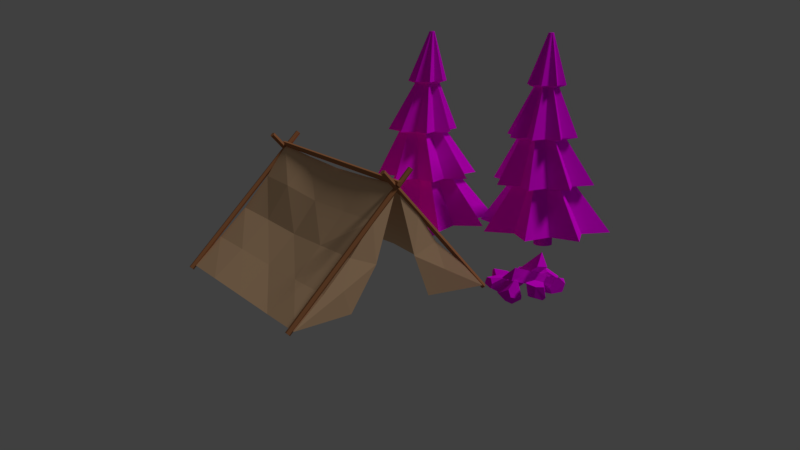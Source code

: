 # Source: tent.blend  (saved by Blender 2.79.0; exported with 4.5.12 LTS)
import bpy
from mathutils import Matrix  # noqa: F401  (used for matrix-valued properties, if any)

bpy.ops.wm.read_factory_settings(use_empty=True)
scene = bpy.context.scene
scene.name = 'Scene'

# ---- collections
col_collection_1 = bpy.data.collections.new('Collection 1'); scene.collection.children.link(col_collection_1)

# ---- images (referenced by path relative to the original .blend; pixels are not part of the script)
import os
ASSET_DIR = os.environ.get("B2B_ASSET_DIR", "")  # directory of the original .blend (textures are referenced by path, not embedded)
HERE = os.path.dirname(os.path.abspath(__file__))  # packed textures are extracted next to this script under _unpacked/

def load_image(name, relpath, width, height, colorspace="sRGB"):
    """Load a texture the original file referenced (path relative to the .blend, or extracted next to this script)."""
    p = next((c for c in (os.path.join(HERE, relpath), os.path.join(ASSET_DIR, relpath)) if relpath and os.path.exists(c)), "")
    if p:
        img = bpy.data.images.load(p, check_existing=True)
        img.name = name
    else:  # same state as the original file: an image datablock whose file is absent (Cycles renders it pink)
        img = bpy.data.images.new(name, width, height)
        img.source = "FILE"
        img.filepath = "//" + (relpath or name)
    img.colorspace_settings.name = colorspace
    return img
img_someimage_png = load_image('SomeImage.png', 'SomeImage.png', 1024, 1024, 'sRGB')
img_campfirebase_png = load_image('CampfireBase.png', 'CampfireBase.png', 1024, 1024, 'sRGB')
img_spiketree_png = load_image('SpikeTree.png', 'SpikeTree.png', 1024, 1024, 'sRGB')

# ---- materials (node trees are filled in below, after node groups)
mat_material = bpy.data.materials.new('Material')
mat_material.alpha_threshold = 0.0
mat_material.roughness = 0.5
mat_material.line_color = (0.0, 0.0, 0.0, 1.0)
mat_material_001 = bpy.data.materials.new('Material.001')
mat_material_001.alpha_threshold = 0.0
mat_material_001.roughness = 0.5
mat_envy = bpy.data.materials.new('envy')
mat_envy.alpha_threshold = 0.0
mat_envy.roughness = 0.5
mat_campfirebase = bpy.data.materials.new('CampfireBase')
mat_campfirebase.alpha_threshold = 0.0
mat_campfirebase.roughness = 0.5
mat_spiketrees = bpy.data.materials.new('SpikeTrees')
mat_spiketrees.alpha_threshold = 0.0
mat_spiketrees.roughness = 0.5

# ---- material node trees
mat_material.use_nodes = True; mat_material.node_tree.nodes.clear()
_N = mat_material.node_tree.nodes; _L = mat_material.node_tree.links
n0 = _N.new('ShaderNodeOutputMaterial'); n0.name = 'Material Output'; n0.location = (300, 300)
n1 = _N.new('ShaderNodeBsdfDiffuse'); n1.name = 'Diffuse BSDF'; n1.location = (10, 300)
n1.inputs[0].default_value = (0.8, 0.518, 0.3037, 1.0)
_L.new(n1.outputs[0], n0.inputs[0])
n0.is_active_output = True
mat_material_001.use_nodes = True; mat_material_001.node_tree.nodes.clear()
_N = mat_material_001.node_tree.nodes; _L = mat_material_001.node_tree.links
n0 = _N.new('ShaderNodeOutputMaterial'); n0.name = 'Material Output'; n0.location = (300, 300)
n1 = _N.new('ShaderNodeBsdfDiffuse'); n1.name = 'Diffuse BSDF'; n1.location = (10, 300)
n1.inputs[0].default_value = (0.4262, 0.177, 0.07463, 1.0)
_L.new(n1.outputs[0], n0.inputs[0])
n0.is_active_output = True
mat_envy.use_nodes = True; mat_envy.node_tree.nodes.clear()
_N = mat_envy.node_tree.nodes; _L = mat_envy.node_tree.links
n0 = _N.new('ShaderNodeOutputMaterial'); n0.name = 'Material Output'; n0.location = (300, 300)
n1 = _N.new('ShaderNodeBsdfDiffuse'); n1.name = 'Diffuse BSDF'; n1.location = (10, 300)
n2 = _N.new('ShaderNodeTexImage'); n2.name = 'Image Texture'; n2.location = (-180, 300)
n2.width = 140
n2.image = img_someimage_png
_L.new(n1.outputs[0], n0.inputs[0])
_L.new(n2.outputs[0], n1.inputs[0])
n0.is_active_output = True
mat_campfirebase.use_nodes = True; mat_campfirebase.node_tree.nodes.clear()
_N = mat_campfirebase.node_tree.nodes; _L = mat_campfirebase.node_tree.links
n0 = _N.new('ShaderNodeOutputMaterial'); n0.name = 'Material Output'; n0.location = (300, 300)
n1 = _N.new('ShaderNodeBsdfDiffuse'); n1.name = 'Diffuse BSDF'; n1.location = (10, 300)
n2 = _N.new('ShaderNodeTexImage'); n2.name = 'Image Texture'; n2.location = (-180, 300)
n2.width = 140
n2.image = img_campfirebase_png
_L.new(n1.outputs[0], n0.inputs[0])
_L.new(n2.outputs[0], n1.inputs[0])
n0.is_active_output = True
mat_spiketrees.use_nodes = True; mat_spiketrees.node_tree.nodes.clear()
_N = mat_spiketrees.node_tree.nodes; _L = mat_spiketrees.node_tree.links
n0 = _N.new('ShaderNodeOutputMaterial'); n0.name = 'Material Output'; n0.location = (300, 300)
n1 = _N.new('ShaderNodeBsdfDiffuse'); n1.name = 'Diffuse BSDF'; n1.location = (10, 300)
n2 = _N.new('ShaderNodeTexImage'); n2.name = 'Image Texture'; n2.location = (-180, 300)
n2.width = 140
n2.image = img_spiketree_png
_L.new(n1.outputs[0], n0.inputs[0])
_L.new(n2.outputs[0], n1.inputs[0])
n0.is_active_output = True

# ---- world
world_world = bpy.data.worlds.new('World'); scene.world = world_world
world_world.color = (0.05088, 0.05088, 0.05088)
world_world.use_sun_shadow = False
world_world.sun_shadow_jitter_overblur = 0.0
world_world.cycles.sampling_method = 'MANUAL'
world_world.light_settings.ao_factor = 0.407

# ---- cameras
cam_camera = bpy.data.cameras.new('Camera')
cam_camera.clip_end = 100.0
cam_camera.lens = 35.0
cam_camera.sensor_width = 32.0
cam_camera.sensor_height = 18.0
cam_camera.ortho_scale = 7.314
cam_camera.dof.focus_distance = 0.0

# ---- lights
light_lamp = bpy.data.lights.new('Lamp', 'SUN')
light_lamp.transmission_factor = 0.0
light_lamp.cutoff_distance = 30.0
light_lamp.angle = 0.1993
light_lamp.energy = 1.0
light_lamp.shadow_buffer_clip_start = 1.001
light_lamp.shadow_soft_size = 0.1
light_lamp.shadow_cascade_max_distance = 1000.0

# ---- meshes
me_plane = bpy.data.meshes.new('Plane')
me_plane.from_pydata([(-2.247, -2.869, 3.224e-08), (-2.247, 1.426, 0.0), (-0.9238, 1.282, 0.0), (-0.4554, 1.385, 0.946), (-2.211, 0.3519, -0.0369), (-2.239, -0.7217, -0.008451), (-2.281, -1.796, 0.03086), (-1.674, -2.866, 0.5228), (-1.066, -2.834, 1.091), (-0.5031, -2.786, 1.794), (-0.532, 1.38, 1.799), (-1.0, 1.354, 1.145), (-1.661, 1.39, 0.5928), (-1.688, -1.797, 0.5322), (-1.597, -0.7213, 0.5179), (-1.609, 0.3554, 0.5412), (-1.049, -1.798, 1.067), (-1.014, -0.7206, 1.073), (-1.047, 0.353, 1.129), (-0.5539, -1.792, 1.794), (-0.5237, -0.7217, 1.704), (-0.5171, 0.3477, 1.731), (-1.234, 1.38, 0.5331), (-1.174, -2.929, 0.02957), (-0.5758, -2.885, 0.6301), (-2.33, -2.806, -0.05645), (0.3246, -2.806, 2.69), (-2.29, -2.846, -0.09492), (0.3643, -2.846, 2.651), (-2.306, -2.911, -0.08022), (0.3491, -2.911, 2.666), (-2.355, -2.911, -0.03267), (0.3, -2.911, 2.713), (-2.37, -2.846, -0.01798), (0.2848, -2.846, 2.728), (-2.33, 1.406, -0.05645), (0.3246, 1.406, 2.69), (-2.29, 1.365, -0.09492), (0.3643, 1.365, 2.651), (-2.306, 1.3, -0.08022), (0.3491, 1.3, 2.666), (-2.355, 1.3, -0.03267), (0.3, 1.3, 2.713), (-2.37, 1.365, -0.01798), (0.2848, 1.365, 2.728), (2.247, -2.869, 3.224e-08), (0.0, -2.869, 2.431), (2.247, 1.426, 0.0), (0.0, 1.369, 2.431), (0.9238, 1.282, 0.0), (0.0, -2.873, 0.03177), (0.4085, 1.333, 0.9143), (2.211, 0.3519, -0.0369), (2.239, -0.7217, -0.008451), (2.281, -1.796, 0.03086), (1.629, -2.866, 0.5478), (1.039, -2.834, 1.131), (0.5031, -2.786, 1.794), (0.0, -1.796, 2.365), (0.0, -0.7217, 2.328), (0.0, 0.3522, 2.365), (0.532, 1.38, 1.799), (1.016, 1.354, 1.153), (1.605, 1.39, 0.5645), (1.643, -1.797, 0.5572), (1.597, -0.7213, 0.5179), (1.609, 0.3554, 0.5412), (1.021, -1.798, 1.107), (1.014, -0.7206, 1.073), (1.047, 0.353, 1.129), (0.5539, -1.792, 1.794), (0.5237, -0.7217, 1.704), (0.5171, 0.3477, 1.731), (1.168, 1.38, 0.5366), (0.0, -2.801, 1.207), (1.174, -2.929, 0.02957), (0.5777, -2.885, 0.6315), (-0.007464, -2.941, 2.392), (-0.007464, 1.436, 2.392), (-0.06281, -2.941, 2.432), (-0.06281, 1.436, 2.432), (-0.04167, -2.941, 2.498), (-0.04167, 1.436, 2.498), (0.02674, -2.941, 2.498), (0.02674, 1.436, 2.498), (0.04788, -2.941, 2.432), (0.04788, 1.436, 2.432), (2.33, -2.806, -0.05645), (-0.3246, -2.806, 2.69), (2.29, -2.846, -0.09492), (-0.3643, -2.846, 2.651), (2.306, -2.911, -0.08022), (-0.3491, -2.911, 2.666), (2.355, -2.911, -0.03267), (-0.3, -2.911, 2.713), (2.37, -2.846, -0.01798), (-0.2848, -2.846, 2.728), (2.33, 1.406, -0.05645), (-0.3246, 1.406, 2.69), (2.29, 1.365, -0.09492), (-0.3643, 1.365, 2.651), (2.306, 1.3, -0.08022), (-0.3491, 1.3, 2.666), (2.355, 1.3, -0.03267), (-0.3, 1.3, 2.713), (2.37, 1.365, -0.01798), (-0.2848, 1.365, 2.728)], [], [(60, 10, 21), (1, 22, 2), (46, 9, 74), (3, 22, 11), (15, 1, 4), (15, 11, 12), (18, 10, 11), (7, 6, 0), (13, 5, 6), (14, 4, 5), (8, 13, 7), (16, 14, 13), (17, 15, 14), (9, 16, 8), (19, 17, 16), (20, 18, 17), (46, 19, 9), (58, 20, 19), (59, 21, 20), (60, 48, 10), (15, 12, 1), (15, 18, 11), (18, 21, 10), (7, 13, 6), (13, 14, 5), (14, 15, 4), (8, 16, 13), (16, 17, 14), (17, 18, 15), (9, 19, 16), (19, 20, 17), (20, 21, 18), (46, 58, 19), (58, 59, 20), (59, 60, 21), (11, 10, 3), (3, 10, 48), (2, 22, 3), (12, 22, 1), (11, 22, 12), (74, 24, 50), (50, 24, 23), (24, 7, 23), (24, 8, 7), (23, 7, 0), (74, 8, 24), (74, 9, 8), (25, 26, 28, 27), (27, 28, 30, 29), (29, 30, 32, 31), (28, 26, 34, 32, 30), (31, 32, 34, 33), (33, 34, 26, 25), (25, 27, 29, 31, 33), (35, 36, 38, 37), (37, 38, 40, 39), (39, 40, 42, 41), (38, 36, 44, 42, 40), (41, 42, 44, 43), (43, 44, 36, 35), (35, 37, 39, 41, 43), (60, 72, 61), (47, 49, 73), (46, 74, 57), (51, 62, 73), (66, 52, 47), (66, 63, 62), (69, 62, 61), (55, 45, 54), (64, 54, 53), (65, 53, 52), (56, 55, 64), (67, 64, 65), (68, 65, 66), (57, 56, 67), (70, 67, 68), (71, 68, 69), (46, 57, 70), (58, 70, 71), (59, 71, 72), (60, 61, 48), (66, 47, 63), (66, 62, 69), (69, 61, 72), (55, 54, 64), (64, 53, 65), (65, 52, 66), (56, 64, 67), (67, 65, 68), (68, 66, 69), (57, 67, 70), (70, 68, 71), (71, 69, 72), (46, 70, 58), (58, 71, 59), (59, 72, 60), (62, 51, 61), (51, 48, 61), (49, 51, 73), (63, 47, 73), (62, 63, 73), (74, 50, 76), (50, 75, 76), (76, 75, 55), (76, 55, 56), (75, 45, 55), (74, 76, 56), (74, 56, 57), (77, 79, 80, 78), (79, 81, 82, 80), (81, 83, 84, 82), (80, 82, 84, 86, 78), (83, 85, 86, 84), (85, 77, 78, 86), (77, 85, 83, 81, 79), (87, 89, 90, 88), (89, 91, 92, 90), (91, 93, 94, 92), (90, 92, 94, 96, 88), (93, 95, 96, 94), (95, 87, 88, 96), (87, 95, 93, 91, 89), (97, 99, 100, 98), (99, 101, 102, 100), (101, 103, 104, 102), (100, 102, 104, 106, 98), (103, 105, 106, 104), (105, 97, 98, 106), (97, 105, 103, 101, 99)])
me_plane.polygons.foreach_set('material_index', [0, 0, 0, 0, 0, 0, 0, 0, 0, 0, 0, 0, 0, 0, 0, 0, 0, 0, 0, 0, 0, 0, 0, 0, 0, 0, 0, 0, 0, 0, 0, 0, 0, 0, 0, 0, 0, 0, 0, 0, 0, 0, 0, 0, 0, 0, 0, 1, 1, 1, 1, 1, 1, 1, 1, 1, 1, 1, 1, 1, 1, 0, 0, 0, 0, 0, 0, 0, 0, 0, 0, 0, 0, 0, 0, 0, 0, 0, 0, 0, 0, 0, 0, 0, 0, 0, 0, 0, 0, 0, 0, 0, 0, 0, 0, 0, 0, 0, 0, 0, 0, 0, 0, 0, 0, 0, 0, 0, 1, 1, 1, 1, 1, 1, 1, 1, 1, 1, 1, 1, 1, 1, 1, 1, 1, 1, 1, 1, 1])
me_plane.materials.append(mat_material)
me_plane.materials.append(mat_material_001)
me_plane.use_remesh_preserve_volume = False
me_plane.use_remesh_preserve_attributes = False
me_plane.use_mirror_vertex_groups = False
me_plane.update()
me_plane_002 = bpy.data.meshes.new('Plane.002')
me_plane_002.from_pydata([(-6.0, -6.0, -0.09437), (6.0, -6.0, -0.09437), (-6.0, 6.0, 0.07886), (6.0, 6.0, 0.07886), (-6.0, -6.0, -7.421), (6.0, -6.0, -7.421), (-6.0, 6.0, -7.421), (6.0, 6.0, -7.421), (-6.0, 3.944, 0.08799), (-6.0, 1.317, 0.022), (-6.0, -1.318, -0.2102), (-6.0, -3.95, -0.05015), (-3.939, -6.001, -0.185), (-1.313, -6.001, 0.1518), (1.313, -6.001, 0.1518), (3.939, -6.001, -0.185), (6.0, -3.95, -0.05015), (6.0, -1.318, -0.2102), (6.0, 1.317, 0.022), (6.0, 3.944, 0.08799), (3.945, 6.0, 0.1023), (1.314, 6.0, 0.1598), (-1.314, 6.0, 0.1598), (-3.945, 6.0, 0.1023), (-3.944, -3.953, -0.1692), (-1.313, -3.947, -0.05329), (1.313, -3.947, -0.05329), (3.944, -3.953, -0.1692), (-3.94, -1.319, -0.1453), (-1.31, -1.324, -0.09986), (1.31, -1.324, -0.09986), (3.94, -1.319, -0.1453), (-3.957, 1.324, -0.4471), (-1.324, 1.284, -0.5412), (1.324, 1.284, -0.5412), (3.957, 1.324, -0.4471), (-3.946, 3.947, -0.04848), (-1.326, 3.971, -0.4862), (1.326, 3.971, -0.4862), (3.946, 3.947, -0.04848)], [], [(39, 20, 3, 19), (4, 5, 7, 6), (1, 16, 17, 18, 19, 3, 7, 5), (2, 8, 9, 10, 11, 0, 4, 6), (3, 20, 21, 22, 23, 2, 6, 7), (0, 12, 13, 14, 15, 1, 5, 4), (15, 27, 16, 1), (27, 31, 17, 16), (31, 35, 18, 17), (35, 39, 19, 18), (0, 11, 24, 12), (12, 24, 25, 13), (13, 25, 26, 14), (14, 26, 27, 15), (11, 10, 28, 24), (24, 28, 29, 25), (25, 29, 30, 26), (26, 30, 31, 27), (10, 9, 32, 28), (28, 32, 33, 29), (29, 33, 34, 30), (30, 34, 35, 31), (9, 8, 36, 32), (32, 36, 37, 33), (33, 37, 38, 34), (34, 38, 39, 35), (8, 2, 23, 36), (36, 23, 22, 37), (37, 22, 21, 38), (38, 21, 20, 39)])
_uv = me_plane_002.uv_layers.new(name='UVMap')
_uv.uv.foreach_set('vector', [0.1752, 0.3255, 0.2033, 0.3255, 0.2034, 0.3843, 0.1753, 0.3845, 0.4855, 0.8339, 0.3738, 0.8328, 0.3743, 0.5988, 0.486, 0.5998, 0.3056, 0.8322, 0.3053, 0.7922, 0.3069, 0.7409, 0.3048, 0.6895, 0.3043, 0.6383, 0.3045, 0.5981, 0.3743, 0.5988, 0.3738, 0.8328, 0.5559, 0.6005, 0.5559, 0.6406, 0.5551, 0.6918, 0.5529, 0.7432, 0.5543, 0.7945, 0.5538, 0.8345, 0.4855, 0.8339, 0.486, 0.5998, 0.3746, 0.4525, 0.3938, 0.4522, 0.4183, 0.4514, 0.4251, 0.4505, 0.4523, 0.4518, 0.4864, 0.4536, 0.486, 0.5998, 0.3743, 0.5988, 0.4852, 0.9768, 0.4662, 0.9826, 0.4416, 0.9812, 0.4171, 0.981, 0.3927, 0.9742, 0.3735, 0.9757, 0.3738, 0.8328, 0.4855, 0.8339, 0.03875, 0.3264, 0.06681, 0.3261, 0.06708, 0.3852, 0.039, 0.3856, 0.06681, 0.3261, 0.1028, 0.3253, 0.1032, 0.3843, 0.06708, 0.3852, 0.1028, 0.3253, 0.1391, 0.3251, 0.1394, 0.3849, 0.1032, 0.3843, 0.1391, 0.3251, 0.1752, 0.3255, 0.1753, 0.3845, 0.1394, 0.3849, 0.03901, 0.03999, 0.06708, 0.04041, 0.06681, 0.09947, 0.03877, 0.09914, 0.03877, 0.09914, 0.06681, 0.09947, 0.06662, 0.1751, 0.03833, 0.1751, 0.03833, 0.1751, 0.06662, 0.1751, 0.0666, 0.2505, 0.03832, 0.2505, 0.03832, 0.2505, 0.0666, 0.2505, 0.06681, 0.3261, 0.03875, 0.3264, 0.06708, 0.04041, 0.1032, 0.04126, 0.1028, 0.1003, 0.06681, 0.09947, 0.06681, 0.09947, 0.1028, 0.1003, 0.1025, 0.1754, 0.06662, 0.1751, 0.06662, 0.1751, 0.1025, 0.1754, 0.1025, 0.2501, 0.0666, 0.2505, 0.0666, 0.2505, 0.1025, 0.2501, 0.1028, 0.3253, 0.06681, 0.3261, 0.1032, 0.04126, 0.1394, 0.04066, 0.139, 0.1004, 0.1028, 0.1003, 0.1028, 0.1003, 0.139, 0.1004, 0.1383, 0.1753, 0.1025, 0.1754, 0.1025, 0.1754, 0.1383, 0.1753, 0.1384, 0.2503, 0.1025, 0.2501, 0.1025, 0.2501, 0.1384, 0.2503, 0.1391, 0.3251, 0.1028, 0.3253, 0.1394, 0.04066, 0.1753, 0.04098, 0.1752, 0.09997, 0.139, 0.1004, 0.139, 0.1004, 0.1752, 0.09997, 0.1745, 0.1754, 0.1383, 0.1753, 0.1383, 0.1753, 0.1745, 0.1754, 0.1746, 0.2501, 0.1384, 0.2503, 0.1384, 0.2503, 0.1746, 0.2501, 0.1752, 0.3255, 0.1391, 0.3251, 0.1753, 0.04098, 0.2034, 0.04109, 0.2033, 0.09996, 0.1752, 0.09997, 0.1752, 0.09997, 0.2033, 0.09996, 0.2035, 0.1752, 0.1745, 0.1754, 0.1745, 0.1754, 0.2035, 0.1752, 0.2034, 0.2504, 0.1746, 0.2501, 0.1746, 0.2501, 0.2034, 0.2504, 0.2033, 0.3255, 0.1752, 0.3255])
me_plane_002.materials.append(mat_envy)
me_plane_002.use_remesh_preserve_volume = False
me_plane_002.use_remesh_preserve_attributes = False
me_plane_002.use_mirror_vertex_groups = False
me_plane_002.update()
me_sphere_001 = bpy.data.meshes.new('Sphere.001')
me_sphere_001.from_pydata([(-0.05158, 0.2111, -0.4637), (0.2456, 0.1448, 0.4714), (-0.09495, 0.2155, -0.4496), (-0.07988, 0.1993, -0.4569), (-0.04845, -0.2191, -0.3275), (-0.322, -0.2087, 0.1904), (0.2035, -0.1659, 0.3236), (0.2054, -0.1996, -0.2638), (-0.004407, -0.246, -0.3077), (-0.2471, -0.2609, 0.1976), (-0.05363, -0.2488, -0.293), (-0.2788, -0.2634, 0.1265), (-0.04116, 0.2563, -0.4551), (0.2965, 0.4919, 0.1895), (-0.09725, 0.2519, -0.438), (-0.1939, 0.1768, 0.401), (-0.3527, -0.1357, 0.2151), (-0.3216, 0.309, -0.05208), (-0.1985, 0.4099, 0.2059), (0.2608, 0.1287, -0.3493), (0.2983, 0.4584, 0.05761), (0.08738, 0.2883, -0.4314), (-0.004959, 0.7318, 1.222), (-0.3021, 0.6655, 0.287), (0.03841, 0.7362, 1.208), (0.02335, 0.72, 1.215), (-0.008084, 0.3016, 1.086), (0.2655, 0.312, 0.568), (-0.26, 0.3548, 0.4349), (-0.262, 0.3211, 1.022), (-0.05213, 0.2747, 1.066), (0.1906, 0.2598, 0.5609), (-0.002906, 0.2719, 1.051), (0.2223, 0.2573, 0.632), (-0.01538, 0.777, 1.214), (-0.353, 1.013, 0.569), (0.04071, 0.7727, 1.196), (0.1374, 0.6975, 0.3574), (0.2962, 0.385, 0.5434), (0.265, 0.8297, 0.8106), (0.1419, 0.9307, 0.5526), (-0.3174, 0.6494, 1.108), (-0.3548, 0.9791, 0.7009), (-0.1439, 0.8091, 1.19), (-0.404, 1.518, 0.6871), (0.5764, 1.452, 0.7277), (-0.4055, 1.523, 0.7327), (-0.4073, 1.506, 0.716), (-0.2749, 1.088, 0.7307), (0.1183, 1.098, 1.165), (0.4231, 1.141, 0.7166), (-0.1282, 1.108, 0.514), (-0.2412, 1.061, 0.6961), (0.1506, 1.046, 1.097), (-0.2442, 1.058, 0.7474), (0.07292, 1.044, 1.102), (-0.3923, 1.563, 0.6802), (0.3289, 1.799, 0.5834), (-0.3954, 1.559, 0.7388), (0.36, 1.484, 1.117), (0.1309, 1.171, 1.202), (-0.1095, 1.616, 1.082), (0.1751, 1.717, 1.054), (-0.1896, 1.436, 0.4326), (0.2056, 1.766, 0.5366), (-0.326, 1.595, 0.5676), (-0.004961, 1.672, -0.1017), (-0.3021, 2.42, 0.4632), (0.03841, 1.68, -0.08911), (0.02334, 1.685, -0.1061), (-0.008085, 2.057, -0.3363), (0.2655, 2.441, 0.01213), (-0.26, 2.513, 0.1319), (-0.262, 2.092, -0.2797), (-0.05213, 2.09, -0.3435), (0.1906, 2.48, -0.02251), (-0.002906, 2.103, -0.3359), (0.2223, 2.428, -0.07114), (-0.01538, 1.649, -0.06195), (-0.353, 1.979, 0.5394), (0.04071, 1.664, -0.05399), (0.1374, 2.346, 0.4411), (0.2962, 2.411, 0.08335), (0.265, 1.918, 0.2427), (0.1419, 2.046, 0.4884), (-0.3174, 1.812, -0.0885), (-0.3548, 1.902, 0.4274), (-0.1439, 1.645, -0.02221), (-0.1617, 1.999, -1.356), (-0.09533, 2.296, -0.4212), (-0.166, 1.956, -1.342), (-0.1499, 1.971, -1.35), (0.2686, 2.002, -1.22), (0.2582, 1.729, -0.7022), (0.2154, 2.254, -0.5691), (0.2491, 2.256, -1.156), (0.2955, 2.046, -1.2), (0.3104, 1.804, -0.695), (0.2982, 1.997, -1.186), (0.3129, 1.772, -0.7662), (-0.2068, 2.01, -1.348), (-0.4424, 2.347, -0.7032), (-0.2025, 1.953, -1.331), (-0.1274, 1.857, -0.4916), (0.1852, 1.698, -0.6776), (-0.2595, 1.729, -0.9447), (-0.3605, 1.852, -0.6867), (-0.07926, 2.312, -1.242), (-0.409, 2.349, -0.8351), (-0.2389, 2.138, -1.324), (-0.05158, 1.699, -1.498), (0.2456, 0.8324, -1.141), (-0.09495, 1.688, -1.488), (-0.07988, 1.688, -1.506), (-0.04845, 1.385, -1.823), (-0.322, 0.9262, -1.582), (0.2035, 0.8261, -1.485), (0.2054, 1.337, -1.777), (-0.004408, 1.355, -1.838), (-0.2471, 0.8964, -1.626), (-0.05363, 1.341, -1.834), (-0.2788, 0.959, -1.66), (-0.04116, 1.711, -1.454), (0.2965, 1.24, -0.9558), (-0.09725, 1.694, -1.45), (-0.1939, 0.9097, -1.143), (-0.3527, 0.9367, -1.506), (-0.3216, 1.374, -1.227), (-0.1985, 1.188, -1.022), (0.2608, 1.56, -1.521), (0.2983, 1.343, -1.045), (0.08738, 1.704, -1.415), (-0.1654, 0.6839, -1.407), (0.3192, 0.2214, -0.6865), (-0.2045, 0.6646, -1.393), (-0.1874, 0.6615, -1.408), (-0.01585, 0.2822, -1.547), (-0.1723, -0.08795, -1.121), (0.3363, 0.05131, -0.9881), (0.23, 0.3489, -1.484), (0.03696, 0.2658, -1.547), (-0.08593, -0.1061, -1.146), (-0.005588, 0.2388, -1.537), (-0.1293, -0.07972, -1.205), (-0.1664, 0.7172, -1.373), (0.2143, 0.6583, -0.7124), (-0.2145, 0.6853, -1.362), (-0.1168, 0.1342, -0.7249), (-0.2164, -0.05632, -1.058), (-0.364, 0.4401, -1.015), (-0.2248, 0.4175, -0.747), (0.1739, 0.6651, -1.362), (0.1989, 0.7058, -0.839), (-0.04979, 0.7726, -1.335), (-0.3941, 1.016, 0.865), (0.2647, 1.016, -1.055), (-0.2293, 1.538, -1.225), (0.2647, 1.538, -1.055), (-0.8881, 1.538, 0.6955), (-0.3941, 1.538, 0.865), (-0.8778, 1.923, -0.08135), (0.3691, 0.3233, -0.1618), (-0.05003, 0.02319, -0.6907), (0.4763, 0.344, -0.6836), (-1.297, 1.623, -0.6103), (-0.7707, 1.944, -0.6032)], [], [(11, 10, 8, 7, 6, 9), (3, 2, 0), (15, 18, 17, 16), (19, 21, 20), (8, 10, 4), (11, 9, 5), (17, 14, 2, 3, 4, 10, 11, 5, 16), (20, 13, 1, 6, 7, 19), (15, 16, 5, 9, 6, 1), (0, 2, 14, 12), (13, 18, 15, 1), (14, 17, 18, 13, 20, 21, 12), (4, 3, 0, 12, 21, 19, 7, 8), (33, 32, 30, 29, 28, 31), (25, 24, 22), (37, 40, 39, 38), (41, 43, 42), (30, 32, 26), (33, 31, 27), (39, 36, 24, 25, 26, 32, 33, 27, 38), (42, 35, 23, 28, 29, 41), (37, 38, 27, 31, 28, 23), (22, 24, 36, 34), (35, 40, 37, 23), (36, 39, 40, 35, 42, 43, 34), (26, 25, 22, 34, 43, 41, 29, 30), (55, 54, 52, 51, 50, 53), (47, 46, 44), (59, 62, 61, 60), (63, 65, 64), (52, 54, 48), (55, 53, 49), (61, 58, 46, 47, 48, 54, 55, 49, 60), (64, 57, 45, 50, 51, 63), (59, 60, 49, 53, 50, 45), (44, 46, 58, 56), (57, 62, 59, 45), (58, 61, 62, 57, 64, 65, 56), (48, 47, 44, 56, 65, 63, 51, 52), (77, 76, 74, 73, 72, 75), (69, 68, 66), (81, 84, 83, 82), (85, 87, 86), (74, 76, 70), (77, 75, 71), (83, 80, 68, 69, 70, 76, 77, 71, 82), (86, 79, 67, 72, 73, 85), (81, 82, 71, 75, 72, 67), (66, 68, 80, 78), (79, 84, 81, 67), (80, 83, 84, 79, 86, 87, 78), (70, 69, 66, 78, 87, 85, 73, 74), (99, 98, 96, 95, 94, 97), (91, 90, 88), (103, 106, 105, 104), (107, 109, 108), (96, 98, 92), (99, 97, 93), (105, 102, 90, 91, 92, 98, 99, 93, 104), (108, 101, 89, 94, 95, 107), (103, 104, 93, 97, 94, 89), (88, 90, 102, 100), (101, 106, 103, 89), (102, 105, 106, 101, 108, 109, 100), (92, 91, 88, 100, 109, 107, 95, 96), (121, 120, 118, 117, 116, 119), (113, 112, 110), (125, 128, 127, 126), (129, 131, 130), (118, 120, 114), (121, 119, 115), (127, 124, 112, 113, 114, 120, 121, 115, 126), (130, 123, 111, 116, 117, 129), (125, 126, 115, 119, 116, 111), (110, 112, 124, 122), (123, 128, 125, 111), (124, 127, 128, 123, 130, 131, 122), (114, 113, 110, 122, 131, 129, 117, 118), (143, 142, 140, 139, 138, 141), (135, 134, 132), (147, 150, 149, 148), (151, 153, 152), (140, 142, 136), (143, 141, 137), (149, 146, 134, 135, 136, 142, 143, 137, 148), (152, 145, 133, 138, 139, 151), (147, 148, 137, 141, 138, 133), (132, 134, 146, 144), (145, 150, 147, 133), (146, 149, 150, 145, 152, 153, 144), (136, 135, 132, 144, 153, 151, 139, 140), (154, 159, 158), (155, 156, 157), (156, 155, 154, 158), (157, 156, 158, 159), (155, 157, 159, 154), (160, 165, 164), (161, 162, 163), (162, 161, 160, 164), (163, 162, 164, 165), (161, 163, 165, 160)])
_uv = me_sphere_001.uv_layers.new(name='UVMap')
_uv.uv.foreach_set('vector', [0.6951, 0.8033, 0.6951, 0.6722, 0.7005, 0.6663, 0.7223, 0.6743, 0.7558, 0.7535, 0.7035, 0.8117, 0.7379, 0.5817, 0.7403, 0.5789, 0.7402, 0.5852, 0.8269, 0.5729, 0.7846, 0.593, 0.7704, 0.5641, 0.7891, 0.4182, 0.7372, 0.6331, 0.7428, 0.6085, 0.765, 0.6432, 0.7005, 0.6663, 0.6951, 0.6722, 0.6953, 0.6574, 0.6951, 0.8033, 0.7035, 0.8117, 0.6971, 0.8335, 0.7704, 0.5641, 0.7435, 0.5815, 0.7403, 0.5789, 0.7379, 0.5817, 0.7051, 0.4893, 0.7048, 0.477, 0.7682, 0.4025, 0.7803, 0.4052, 0.7891, 0.4182, 0.765, 0.6432, 0.774, 0.6443, 0.8041, 0.7428, 0.7558, 0.7535, 0.7223, 0.6743, 0.7372, 0.6331, 0.7718, 0.9158, 0.6996, 0.862, 0.6971, 0.8335, 0.7035, 0.8117, 0.7558, 0.7535, 0.8041, 0.7428, 0.7402, 0.5852, 0.7403, 0.5789, 0.7435, 0.5815, 0.7417, 0.5907, 0.774, 0.6443, 0.7846, 0.593, 0.8269, 0.5729, 0.8041, 0.7428, 0.7435, 0.5815, 0.7704, 0.5641, 0.7846, 0.593, 0.774, 0.6443, 0.765, 0.6432, 0.7428, 0.6085, 0.7417, 0.5907, 0.6953, 0.6574, 0.7379, 0.5817, 0.7402, 0.5852, 0.7417, 0.5907, 0.7428, 0.6085, 0.7372, 0.6331, 0.7223, 0.6743, 0.7005, 0.6663, 0.8112, 0.252, 0.8275, 0.3328, 0.8261, 0.3441, 0.815, 0.3975, 0.7541, 0.3127, 0.7991, 0.2318, 0.8701, 0.3203, 0.8703, 0.3162, 0.8722, 0.3201, 0.8404, 0.195, 0.8521, 0.209, 0.85, 0.2361, 0.8226, 0.2289, 0.9459, 0.2298, 0.9172, 0.3371, 0.8686, 0.1877, 0.8261, 0.3441, 0.8275, 0.3328, 0.8313, 0.3365, 0.8112, 0.252, 0.7991, 0.2318, 0.8153, 0.237, 0.85, 0.2361, 0.8726, 0.3116, 0.8703, 0.3162, 0.8701, 0.3203, 0.8313, 0.3365, 0.8275, 0.3328, 0.8112, 0.252, 0.8153, 0.237, 0.8226, 0.2289, 0.8686, 0.1877, 0.8614, 0.1871, 0.852, 0.166, 0.832, 0.04048, 0.9459, 0.08769, 0.9459, 0.2298, 0.8404, 0.195, 0.8226, 0.2289, 0.8153, 0.237, 0.7991, 0.2318, 0.832, 0.04048, 0.852, 0.166, 0.8722, 0.3201, 0.8703, 0.3162, 0.8726, 0.3116, 0.8805, 0.3273, 0.8614, 0.1871, 0.8521, 0.209, 0.8404, 0.195, 0.852, 0.166, 0.8726, 0.3116, 0.85, 0.2361, 0.8521, 0.209, 0.8614, 0.1871, 0.8686, 0.1877, 0.9172, 0.3371, 0.8805, 0.3273, 0.8313, 0.3365, 0.8701, 0.3203, 0.8722, 0.3201, 0.8805, 0.3273, 0.8904, 0.3674, 0.8663, 0.4421, 0.815, 0.3975, 0.8261, 0.3441, 0.8807, 0.8133, 0.8744, 0.8037, 0.8744, 0.8016, 0.8754, 0.7962, 0.8825, 0.7922, 0.8825, 0.8127, 0.8548, 0.8068, 0.8532, 0.8093, 0.8542, 0.8036, 0.9925, 0.8069, 0.9392, 0.9345, 0.8654, 0.8659, 0.8837, 0.8262, 0.8714, 0.7882, 0.8632, 0.7839, 0.8772, 0.7735, 0.8744, 0.8016, 0.8744, 0.8037, 0.8736, 0.8026, 0.8807, 0.8133, 0.8825, 0.8127, 0.882, 0.819, 0.8654, 0.8659, 0.8398, 0.8072, 0.8532, 0.8093, 0.8548, 0.8068, 0.8736, 0.8026, 0.8744, 0.8037, 0.8807, 0.8133, 0.882, 0.819, 0.8837, 0.8262, 0.8772, 0.7735, 0.8802, 0.7729, 0.8844, 0.7826, 0.8825, 0.7922, 0.8754, 0.7962, 0.8714, 0.7882, 0.9925, 0.8069, 0.8837, 0.8262, 0.882, 0.819, 0.8825, 0.8127, 0.8825, 0.7922, 0.8844, 0.7826, 0.8542, 0.8036, 0.8532, 0.8093, 0.8398, 0.8072, 0.8552, 0.7964, 0.8802, 0.7729, 0.9397, 0.503, 0.9925, 0.8069, 0.8844, 0.7826, 0.8398, 0.8072, 0.8398, 0.576, 0.9397, 0.503, 0.8802, 0.7729, 0.8772, 0.7735, 0.8632, 0.7839, 0.8552, 0.7964, 0.8736, 0.8026, 0.8548, 0.8068, 0.8542, 0.8036, 0.8552, 0.7964, 0.8632, 0.7839, 0.8714, 0.7882, 0.8754, 0.7962, 0.8744, 0.8016, 0.669, 0.4623, 0.6339, 0.4055, 0.6321, 0.3931, 0.6256, 0.3243, 0.7095, 0.3348, 0.6871, 0.4699, 0.6043, 0.4634, 0.6053, 0.467, 0.6028, 0.4666, 0.6496, 0.5463, 0.6358, 0.542, 0.633, 0.5158, 0.6628, 0.4936, 0.5586, 0.5708, 0.5726, 0.4744, 0.6235, 0.5718, 0.6321, 0.3931, 0.6339, 0.4055, 0.6298, 0.4071, 0.669, 0.4623, 0.6871, 0.4699, 0.6684, 0.4796, 0.633, 0.5158, 0.6047, 0.4735, 0.6053, 0.467, 0.6043, 0.4634, 0.6298, 0.4071, 0.6339, 0.4055, 0.669, 0.4623, 0.6684, 0.4796, 0.6628, 0.4936, 0.6235, 0.5718, 0.6304, 0.5678, 0.6427, 0.5826, 0.6836, 0.7001, 0.5723, 0.704, 0.5586, 0.5708, 0.6496, 0.5463, 0.6628, 0.4936, 0.6684, 0.4796, 0.6871, 0.4699, 0.6836, 0.7001, 0.6427, 0.5826, 0.6028, 0.4666, 0.6053, 0.467, 0.6047, 0.4735, 0.5996, 0.4691, 0.6304, 0.5678, 0.6358, 0.542, 0.6496, 0.5463, 0.6427, 0.5826, 0.6047, 0.4735, 0.633, 0.5158, 0.6358, 0.542, 0.6304, 0.5678, 0.6235, 0.5718, 0.5726, 0.4744, 0.5996, 0.4691, 0.6298, 0.4071, 0.6043, 0.4634, 0.6028, 0.4666, 0.5996, 0.4691, 0.5726, 0.4744, 0.5586, 0.3636, 0.6256, 0.3243, 0.6321, 0.3931, 0.4086, 0.1682, 0.4068, 0.1225, 0.4084, 0.115, 0.4282, 0.06487, 0.4339, 0.2028, 0.4117, 0.1741, 0.3784, 0.1293, 0.3783, 0.1321, 0.377, 0.1299, 0.4025, 0.2145, 0.3847, 0.2149, 0.3854, 0.1814, 0.4047, 0.1813, 0.4872, 0.04655, 0.5351, 0.0179, 0.5256, 0.251, 0.4084, 0.115, 0.4068, 0.1225, 0.4043, 0.1198, 0.4086, 0.1682, 0.4117, 0.1741, 0.4071, 0.1757, 0.3854, 0.1814, 0.3768, 0.1352, 0.3783, 0.1321, 0.3784, 0.1293, 0.4043, 0.1198, 0.4068, 0.1225, 0.4086, 0.1682, 0.4071, 0.1757, 0.4047, 0.1813, 0.5256, 0.251, 0.5157, 0.3002, 0.4314, 0.3062, 0.4339, 0.2028, 0.4282, 0.06487, 0.4872, 0.04655, 0.4025, 0.2145, 0.4047, 0.1813, 0.4071, 0.1757, 0.4117, 0.1741, 0.4339, 0.2028, 0.4314, 0.3062, 0.377, 0.1299, 0.3783, 0.1321, 0.3768, 0.1352, 0.3748, 0.1286, 0.3543, 0.2962, 0.3847, 0.2149, 0.4025, 0.2145, 0.4314, 0.3062, 0.3768, 0.1352, 0.3854, 0.1814, 0.3847, 0.2149, 0.3543, 0.2962, 0.3407, 0.2703, 0.356, 0.1063, 0.3748, 0.1286, 0.4043, 0.1198, 0.3784, 0.1293, 0.377, 0.1299, 0.3748, 0.1286, 0.356, 0.1063, 0.3723, 0.01329, 0.4282, 0.06487, 0.4084, 0.115, 0.3473, 0.7322, 0.4476, 0.6549, 0.4547, 0.6671, 0.4647, 0.7331, 0.4431, 0.987, 0.342, 0.7672, 0.5168, 0.7298, 0.5179, 0.7337, 0.5156, 0.734, 0.5218, 0.8123, 0.5172, 0.7899, 0.5229, 0.7753, 0.5508, 0.8045, 0.4962, 0.7387, 0.5081, 0.7404, 0.5038, 0.7836, 0.4547, 0.6671, 0.4476, 0.6549, 0.4571, 0.6478, 0.5721, 0.7996, 0.5721, 0.8352, 0.562, 0.8086, 0.5229, 0.7753, 0.517, 0.7384, 0.5179, 0.7337, 0.5168, 0.7298, 0.5532, 0.687, 0.5576, 0.6878, 0.5721, 0.7996, 0.562, 0.8086, 0.5508, 0.8045, 0.5038, 0.7836, 0.5067, 0.7913, 0.5049, 0.8141, 0.4431, 0.987, 0.4647, 0.7331, 0.4962, 0.7387, 0.5218, 0.8123, 0.5508, 0.8045, 0.562, 0.8086, 0.5721, 0.8352, 0.4431, 0.987, 0.5049, 0.8141, 0.5156, 0.734, 0.5179, 0.7337, 0.517, 0.7384, 0.5139, 0.7367, 0.5067, 0.7913, 0.5172, 0.7899, 0.5218, 0.8123, 0.5049, 0.8141, 0.517, 0.7384, 0.5229, 0.7753, 0.5172, 0.7899, 0.5067, 0.7913, 0.5038, 0.7836, 0.5081, 0.7404, 0.5139, 0.7367, 0.4571, 0.6478, 0.5168, 0.7298, 0.5156, 0.734, 0.5139, 0.7367, 0.5081, 0.7404, 0.4962, 0.7387, 0.4647, 0.7331, 0.4547, 0.6671, 0.3458, 0.4362, 0.3924, 0.3507, 0.3977, 0.3559, 0.4059, 0.397, 0.3992, 0.4537, 0.3493, 0.4532, 0.4464, 0.3985, 0.448, 0.4046, 0.4445, 0.4046, 0.4168, 0.6508, 0.4363, 0.49, 0.4516, 0.4707, 0.5395, 0.5617, 0.423, 0.4038, 0.4333, 0.4109, 0.4218, 0.4464, 0.3977, 0.3559, 0.3924, 0.3507, 0.3985, 0.3422, 0.3458, 0.4362, 0.3493, 0.4532, 0.3371, 0.468, 0.4516, 0.4707, 0.4463, 0.4119, 0.448, 0.4046, 0.4464, 0.3985, 0.5059, 0.3218, 0.5134, 0.3224, 0.5523, 0.5069, 0.5489, 0.5396, 0.5395, 0.5617, 0.4218, 0.4464, 0.4202, 0.4576, 0.4103, 0.4672, 0.3992, 0.4537, 0.4059, 0.397, 0.423, 0.4038, 0.4168, 0.6508, 0.3316, 0.504, 0.3371, 0.468, 0.3493, 0.4532, 0.3992, 0.4537, 0.4103, 0.4672, 0.4445, 0.4046, 0.448, 0.4046, 0.4463, 0.4119, 0.4417, 0.4081, 0.4202, 0.4576, 0.4363, 0.49, 0.4168, 0.6508, 0.4103, 0.4672, 0.4463, 0.4119, 0.4516, 0.4707, 0.4363, 0.49, 0.4202, 0.4576, 0.4218, 0.4464, 0.4333, 0.4109, 0.4417, 0.4081, 0.3985, 0.3422, 0.4464, 0.3985, 0.4445, 0.4046, 0.4417, 0.4081, 0.4333, 0.4109, 0.423, 0.4038, 0.4059, 0.397, 0.3977, 0.3559, 0.2689, 0.3328, 0.2689, 0.2176, 0.3239, 0.2177, 0.05521, 0.3325, 0.0002681, 0.2173, 0.05524, 0.2174, 0.05518, 0.4954, 0.05521, 0.3325, 0.2689, 0.3328, 0.2689, 0.4956, 0.01783, 0.5243, 0.07281, 0.5243, 0.07281, 0.9719, 0.01783, 0.9719, 0.05521, 0.3325, 0.05524, 0.2174, 0.2689, 0.2176, 0.2689, 0.3328, 0.2551, 0.1315, 0.2488, 0.03111, 0.3046, 0.0369, 0.07104, 0.1315, 0.0115, 0.06722, 0.06467, 0.03111, 0.07104, 0.2718, 0.07104, 0.1315, 0.2551, 0.1315, 0.2551, 0.2718, 0.1001, 0.8857, 0.1075, 0.7507, 0.3212, 0.7507, 0.3138, 0.8857, 0.07104, 0.1315, 0.06467, 0.03111, 0.2488, 0.03111, 0.2551, 0.1315])
me_sphere_001.materials.append(mat_campfirebase)
me_sphere_001.use_remesh_preserve_volume = False
me_sphere_001.use_remesh_preserve_attributes = False
me_sphere_001.use_mirror_vertex_groups = False
me_sphere_001.update()
me_cylinder_003 = bpy.data.meshes.new('Cylinder.003')
me_cylinder_003.from_pydata([(9.906e-08, 0.2146, 0.008126), (-0.0007429, 0.1491, 0.4373), (0.08211, 0.1982, 0.008126), (0.08211, 0.1982, 0.4373), (0.1517, 0.1517, 0.008126), (0.1042, 0.1057, 0.4373), (0.1982, 0.08211, 0.008126), (0.1982, 0.08211, 0.4373), (0.2146, -4.013e-08, 0.008126), (0.1476, 0.000743, 0.4373), (0.1982, -0.08211, 0.008126), (0.1982, -0.08211, 0.4373), (0.1517, -0.1517, 0.008126), (0.1517, -0.1517, 0.4373), (0.08211, -0.1982, 0.008126), (0.08211, -0.1982, 0.4373), (1.315e-07, -0.2146, 0.008126), (-0.0007429, -0.1476, 0.4373), (-0.08211, -0.1982, 0.008126), (-0.08211, -0.1982, 0.4373), (-0.1517, -0.1517, 0.008126), (-0.1057, -0.1042, 0.4373), (-0.1982, -0.08211, 0.008126), (-0.1982, -0.08211, 0.4373), (-0.2146, -2.819e-08, 0.008126), (-0.1491, 0.000743, 0.4373), (-0.1982, 0.08211, 0.008126), (-0.1982, 0.08211, 0.4373), (-0.1517, 0.1517, 0.008126), (-0.1057, 0.1057, 0.4373), (-0.08211, 0.1982, 0.008126), (-0.08211, 0.1982, 0.4373), (-0.0007429, 1.045, 0.4373), (0.5777, 1.395, 0.4373), (0.7374, 0.7389, 0.4373), (1.395, 0.5777, 0.4373), (1.043, 0.000743, 0.4373), (1.395, -0.5777, 0.4373), (0.7374, -0.7374, 0.4373), (0.5777, -1.395, 0.4373), (-0.0007428, -1.043, 0.4373), (-0.5777, -1.395, 0.4373), (-0.7389, -0.7374, 0.4373), (-1.395, -0.5777, 0.4373), (-1.045, 0.0007431, 0.4373), (-1.395, 0.5777, 0.4373), (-0.7389, 0.7389, 0.4373), (-0.5777, 1.395, 0.4373), (1.387e-07, 0.05933, 4.739), (0.0227, 0.05481, 4.739), (0.04195, 0.04195, 4.739), (0.05481, 0.0227, 4.739), (0.05933, 3.515e-08, 4.739), (0.05481, -0.0227, 4.739), (0.04195, -0.04195, 4.739), (0.0227, -0.05481, 4.739), (1.476e-07, -0.05933, 4.739), (-0.0227, -0.05481, 4.739), (-0.04195, -0.04195, 4.739), (-0.05481, -0.0227, 4.739), (-0.05933, 3.845e-08, 4.739), (-0.05481, 0.0227, 4.739), (-0.04195, 0.04195, 4.739), (-0.0227, 0.05481, 4.739), (0.4476, -1.159, 1.482), (0.3185, -0.9393, 2.522), (0.1759, -0.5068, 3.631), (0.005333, -0.4022, 3.632), (0.01196, -0.7529, 2.522), (0.005333, -0.8937, 1.481), (0.005333, 0.7028, 1.481), (0.01196, 0.3521, 2.522), (0.005333, 0.2114, 3.632), (0.1759, 0.313, 3.631), (0.3185, 0.5371, 2.522), (0.4476, 0.9745, 1.482), (-0.4359, 0.9745, 1.482), (-0.2931, 0.5371, 2.522), (-0.1637, 0.313, 3.631), (-0.1637, -0.5068, 3.631), (-0.2931, -0.9393, 2.522), (-0.4359, -1.159, 1.482), (0.2223, 0.1215, 3.632), (0.4026, 0.1903, 2.522), (0.5698, 0.469, 1.481), (-0.2116, -0.3124, 3.632), (-0.3787, -0.5911, 2.522), (-0.5591, -0.6599, 1.481), (0.416, 0.07286, 3.631), (0.7509, 0.1046, 2.522), (1.072, 0.3497, 1.482), (-0.4038, -0.2667, 3.631), (-0.7255, -0.5069, 2.522), (-1.061, -0.5338, 1.482), (0.3121, -0.09543, 3.632), (0.5645, -0.2004, 2.522), (0.8036, -0.09543, 1.481), (-0.3015, -0.09543, 3.632), (-0.5405, -0.2004, 2.522), (-0.7929, -0.09543, 1.481), (0.416, -0.2667, 3.631), (0.7509, -0.5069, 2.522), (1.072, -0.5338, 1.482), (-0.4038, 0.07289, 3.631), (-0.7255, 0.1046, 2.522), (-1.061, 0.3497, 1.482), (0.2223, -0.3124, 3.632), (0.4026, -0.5911, 2.522), (0.5698, -0.6599, 1.481), (-0.2116, 0.1215, 3.632), (-0.3787, 0.1903, 2.522), (-0.5591, 0.469, 1.481), (0.005059, -0.6195, 1.424), (0.2982, 0.6142, 1.424), (-0.2866, -0.7978, 1.424), (0.3787, 0.2825, 1.424), (-0.3686, -0.4648, 1.424), (0.7118, 0.2006, 1.424), (-0.7002, -0.3842, 1.424), (0.5335, -0.0911, 1.424), (-0.5234, -0.0911, 1.424), (0.7118, -0.3842, 1.424), (-0.7002, 0.2006, 1.424), (0.3787, -0.4648, 1.424), (-0.3686, 0.2825, 1.424), (0.2982, -0.7978, 1.424), (0.005059, 0.4373, 1.424), (-0.2866, 0.6142, 1.424), (0.2252, -0.7091, 2.467), (0.01172, -0.5812, 2.467), (0.01172, 0.1882, 2.467), (0.2252, 0.3189, 2.467), (-0.2006, 0.319, 2.467), (-0.2006, -0.7091, 2.467), (0.2838, 0.07553, 2.467), (-0.2603, -0.4686, 2.467), (0.5263, 0.01784, 2.467), (-0.5017, -0.408, 2.467), (0.3964, -0.1965, 2.467), (-0.373, -0.1965, 2.467), (0.5263, -0.408, 2.467), (-0.5017, 0.01785, 2.467), (0.2838, -0.4686, 2.467), (-0.2603, 0.07553, 2.467), (0.1165, -0.3668, 3.579), (0.005509, -0.2971, 3.579), (0.005509, 0.1007, 3.579), (0.1165, 0.1648, 3.579), (-0.1037, 0.1648, 3.579), (-0.1037, -0.3668, 3.579), (0.1462, 0.04245, 3.579), (-0.1352, -0.2389, 3.579), (0.2722, 0.009085, 3.579), (-0.2594, -0.2111, 3.579), (0.2044, -0.09822, 3.579), (-0.1934, -0.09822, 3.579), (0.2722, -0.2111, 3.579), (-0.2594, 0.009141, 3.579), (0.1462, -0.2389, 3.579), (-0.1352, 0.04245, 3.579)], [], [(0, 1, 3, 2), (2, 3, 5, 4), (4, 5, 7, 6), (6, 7, 9, 8), (8, 9, 11, 10), (10, 11, 13, 12), (12, 13, 15, 14), (14, 15, 17, 16), (16, 17, 19, 18), (18, 19, 21, 20), (20, 21, 23, 22), (22, 23, 25, 24), (24, 25, 27, 26), (26, 27, 29, 28), (9, 7, 35, 36), (28, 29, 31, 30), (30, 31, 1, 0), (0, 2, 4, 6, 8, 10, 12, 14, 16, 18, 20, 22, 24, 26, 28, 30), (67, 66, 55, 56), (19, 17, 40, 41), (29, 27, 45, 46), (5, 3, 33, 34), (15, 13, 38, 39), (25, 23, 43, 44), (11, 9, 36, 37), (21, 19, 41, 42), (31, 29, 46, 47), (7, 5, 34, 35), (17, 15, 39, 40), (3, 1, 32, 33), (27, 25, 44, 45), (13, 11, 37, 38), (23, 21, 42, 43), (1, 31, 47, 32), (49, 48, 63, 62, 61, 60, 59, 58, 57, 56, 55, 54, 53, 52, 51, 50), (73, 72, 48, 49), (72, 78, 63, 48), (79, 67, 56, 57), (82, 73, 49, 50), (85, 79, 57, 58), (88, 82, 50, 51), (91, 85, 58, 59), (94, 88, 51, 52), (97, 91, 59, 60), (100, 94, 52, 53), (103, 97, 60, 61), (106, 100, 53, 54), (109, 103, 61, 62), (66, 106, 54, 55), (78, 109, 62, 63), (127, 124, 111, 76), (132, 143, 110, 77), (148, 159, 109, 78), (125, 123, 108, 64), (128, 142, 107, 65), (144, 158, 106, 66), (124, 122, 105, 111), (143, 141, 104, 110), (159, 157, 103, 109), (123, 121, 102, 108), (142, 140, 101, 107), (158, 156, 100, 106), (122, 120, 99, 105), (141, 139, 98, 104), (157, 155, 97, 103), (121, 119, 96, 102), (140, 138, 95, 101), (156, 154, 94, 100), (120, 118, 93, 99), (139, 137, 92, 98), (155, 153, 91, 97), (119, 117, 90, 96), (138, 136, 89, 95), (154, 152, 88, 94), (118, 116, 87, 93), (137, 135, 86, 92), (153, 151, 85, 91), (117, 115, 84, 90), (136, 134, 83, 89), (152, 150, 82, 88), (116, 114, 81, 87), (135, 133, 80, 86), (151, 149, 79, 85), (115, 113, 75, 84), (134, 131, 74, 83), (150, 147, 73, 82), (114, 112, 69, 81), (133, 129, 68, 80), (149, 145, 67, 79), (126, 127, 76, 70), (130, 132, 77, 71), (146, 148, 78, 72), (113, 126, 70, 75), (131, 130, 71, 74), (147, 146, 72, 73), (112, 125, 64, 69), (129, 128, 65, 68), (145, 144, 66, 67), (40, 39, 125, 112), (33, 32, 126, 113), (32, 47, 127, 126), (41, 40, 112, 114), (34, 33, 113, 115), (42, 41, 114, 116), (35, 34, 115, 117), (43, 42, 116, 118), (36, 35, 117, 119), (44, 43, 118, 120), (37, 36, 119, 121), (45, 44, 120, 122), (38, 37, 121, 123), (46, 45, 122, 124), (39, 38, 123, 125), (47, 46, 124, 127), (69, 64, 128, 129), (75, 70, 130, 131), (70, 76, 132, 130), (81, 69, 129, 133), (84, 75, 131, 134), (87, 81, 133, 135), (90, 84, 134, 136), (93, 87, 135, 137), (96, 90, 136, 138), (99, 93, 137, 139), (102, 96, 138, 140), (105, 99, 139, 141), (108, 102, 140, 142), (111, 105, 141, 143), (64, 108, 142, 128), (76, 111, 143, 132), (68, 65, 144, 145), (74, 71, 146, 147), (71, 77, 148, 146), (80, 68, 145, 149), (83, 74, 147, 150), (86, 80, 149, 151), (89, 83, 150, 152), (92, 86, 151, 153), (95, 89, 152, 154), (98, 92, 153, 155), (101, 95, 154, 156), (104, 98, 155, 157), (107, 101, 156, 158), (110, 104, 157, 159), (65, 107, 158, 144), (77, 110, 159, 148)])
_uv = me_cylinder_003.uv_layers.new(name='UVMap')
_uv.uv.foreach_set('vector', [0.1023, 0.8766, 0.1077, 0.955, 0.09935, 0.9561, 0.09509, 0.8784, 0.09509, 0.8784, 0.09935, 0.9561, 0.09119, 0.959, 0.08786, 0.8801, 0.08786, 0.8801, 0.09119, 0.959, 0.08275, 0.9591, 0.08058, 0.881, 0.08058, 0.881, 0.08275, 0.9591, 0.07446, 0.961, 0.07331, 0.8819, 0.07331, 0.8819, 0.07446, 0.961, 0.06603, 0.9601, 0.06603, 0.8819, 0.06603, 0.8819, 0.06603, 0.9601, 0.05874, 0.9601, 0.05874, 0.8819, 0.05874, 0.8819, 0.05874, 0.9601, 0.05146, 0.9601, 0.05146, 0.8819, 0.05146, 0.8819, 0.05146, 0.9601, 0.04302, 0.961, 0.04417, 0.8819, 0.04417, 0.8819, 0.04302, 0.961, 0.03473, 0.9591, 0.0369, 0.881, 0.0369, 0.881, 0.03473, 0.9591, 0.02629, 0.959, 0.02962, 0.8801, 0.02962, 0.8801, 0.02629, 0.959, 0.01813, 0.9561, 0.02239, 0.8784, 0.02239, 0.8784, 0.01813, 0.9561, 0.009762, 0.955, 0.01515, 0.8766, 0.01515, 0.8766, 0.009762, 0.955, 0.00169, 0.9512, 0.007968, 0.8741, 0.007968, 0.8741, 0.00169, 0.9512, -0.006564, 0.9491, 0.0007863, 0.8715, 0.7023, 0.4654, 0.7072, 0.4717, 0.7369, 0.6219, 0.7023, 0.5778, 0.1167, 0.8715, 0.124, 0.9491, 0.1158, 0.9512, 0.1095, 0.8741, 0.1095, 0.8741, 0.1158, 0.9512, 0.1077, 0.955, 0.1023, 0.8766, 0.008199, 0.6622, 0.01493, 0.6563, 0.02222, 0.6563, 0.02895, 0.6622, 0.0341, 0.673, 0.03688, 0.6871, 0.03688, 0.7023, 0.0341, 0.7164, 0.02895, 0.7272, 0.02222, 0.7331, 0.01493, 0.7331, 0.008199, 0.7272, 0.003048, 0.7164, 0.0002601, 0.7023, 0.0002601, 0.6871, 0.003048, 0.673, 0.8965, 0.296, 0.8893, 0.2629, 0.9875, 0.231, 0.988, 0.2351, 0.6904, 0.4366, 0.6934, 0.4468, 0.6398, 0.4468, 0.6187, 0.3744, 0.7086, 0.4336, 0.7072, 0.422, 0.7369, 0.2719, 0.7465, 0.3542, 0.7086, 0.4599, 0.7141, 0.4572, 0.7858, 0.5194, 0.7465, 0.5394, 0.6904, 0.4572, 0.6932, 0.4659, 0.6581, 0.5394, 0.6187, 0.5194, 0.7023, 0.4282, 0.6973, 0.422, 0.6676, 0.2719, 0.7023, 0.3158, 0.6973, 0.4717, 0.7023, 0.4654, 0.7023, 0.5778, 0.6676, 0.6219, 0.696, 0.4336, 0.6904, 0.4366, 0.6187, 0.3744, 0.6581, 0.3542, 0.7141, 0.4366, 0.7086, 0.4336, 0.7465, 0.3542, 0.7858, 0.3744, 0.7072, 0.4717, 0.7086, 0.4599, 0.7465, 0.5394, 0.7369, 0.6219, 0.6934, 0.4468, 0.6904, 0.4572, 0.6187, 0.5194, 0.6398, 0.4468, 0.7141, 0.4572, 0.7112, 0.4468, 0.7648, 0.4468, 0.7858, 0.5194, 0.7072, 0.422, 0.7023, 0.4282, 0.7023, 0.3158, 0.7369, 0.2719, 0.6932, 0.4659, 0.6973, 0.4717, 0.6676, 0.6219, 0.6581, 0.5394, 0.6973, 0.422, 0.696, 0.4336, 0.6581, 0.3542, 0.6676, 0.2719, 0.7112, 0.4468, 0.7141, 0.4366, 0.7858, 0.3744, 0.7648, 0.4468, 0.009616, 0.7502, 0.008192, 0.7532, 0.006331, 0.7548, 0.004316, 0.7548, 0.002455, 0.7532, 0.001031, 0.7502, 0.0002601, 0.7463, 0.0002601, 0.7421, 0.001031, 0.7382, 0.002455, 0.7352, 0.004316, 0.7336, 0.006331, 0.7336, 0.008192, 0.7352, 0.009616, 0.7382, 0.01039, 0.7421, 0.01039, 0.7463, 0.9194, 0.06335, 0.9344, 0.04499, 0.9926, 0.205, 0.9911, 0.2077, 0.9344, 0.04499, 0.9467, 0.01981, 0.9943, 0.2026, 0.9926, 0.205, 0.8997, 0.3315, 0.8965, 0.296, 0.988, 0.2351, 0.9887, 0.2391, 0.9113, 0.09514, 0.9194, 0.06335, 0.9911, 0.2077, 0.9898, 0.211, 0.9113, 0.3585, 0.8997, 0.3315, 0.9887, 0.2391, 0.9898, 0.2426, 0.8997, 0.1221, 0.9113, 0.09514, 0.9898, 0.211, 0.9887, 0.2146, 0.9194, 0.3903, 0.9113, 0.3585, 0.9898, 0.2426, 0.9911, 0.246, 0.8965, 0.1577, 0.8997, 0.1221, 0.9887, 0.2146, 0.988, 0.2185, 0.9344, 0.4086, 0.9194, 0.3903, 0.9911, 0.246, 0.9926, 0.2487, 0.8893, 0.1908, 0.8965, 0.1577, 0.988, 0.2185, 0.9875, 0.2226, 0.9467, 0.4338, 0.9344, 0.4086, 0.9926, 0.2487, 0.9943, 0.2511, 0.8914, 0.2268, 0.8893, 0.1908, 0.9875, 0.2226, 0.9874, 0.2268, 0.9635, 0.4419, 0.9467, 0.4338, 0.9943, 0.2511, 0.9961, 0.2527, 0.8893, 0.2629, 0.8914, 0.2268, 0.9874, 0.2268, 0.9875, 0.231, 0.9467, 0.01981, 0.9635, 0.01175, 0.9961, 0.2009, 0.9943, 0.2026, 0.7324, 0.7338, 0.7471, 0.7878, 0.7231, 0.7874, 0.7008, 0.7057, 0.8866, 0.8036, 0.8966, 0.8437, 0.8812, 0.8429, 0.8667, 0.7853, 0.6444, 0.6632, 0.6342, 0.6728, 0.6348, 0.6511, 0.6505, 0.6362, 0.8564, 0.8426, 0.8412, 0.7888, 0.8652, 0.7888, 0.8882, 0.87, 0.978, 0.8853, 0.9673, 0.8457, 0.9827, 0.8457, 0.9981, 0.9025, 0.6231, 0.7642, 0.633, 0.7531, 0.633, 0.7748, 0.6177, 0.792, 0.7471, 0.7898, 0.7324, 0.8438, 0.7008, 0.8719, 0.7231, 0.7902, 0.8966, 0.8477, 0.8866, 0.8878, 0.8667, 0.9062, 0.8812, 0.8486, 0.6318, 0.6728, 0.6216, 0.6632, 0.6154, 0.6362, 0.6311, 0.6511, 0.8412, 0.7888, 0.8564, 0.7351, 0.8882, 0.7076, 0.8652, 0.7888, 0.9673, 0.8457, 0.978, 0.8062, 0.9981, 0.789, 0.9827, 0.8457, 0.633, 0.7531, 0.6429, 0.7642, 0.6482, 0.792, 0.633, 0.7748, 0.7324, 0.8438, 0.7612, 0.859, 0.7443, 0.8948, 0.7008, 0.8719, 0.8866, 0.8878, 0.9075, 0.8991, 0.8968, 0.9224, 0.8667, 0.9062, 0.6216, 0.6632, 0.6188, 0.6858, 0.6111, 0.6711, 0.6154, 0.6362, 0.8564, 0.7351, 0.8275, 0.7193, 0.8445, 0.6838, 0.8882, 0.7076, 0.978, 0.8062, 0.9571, 0.7937, 0.9681, 0.7711, 0.9981, 0.789, 0.6429, 0.7642, 0.6463, 0.7417, 0.6536, 0.7573, 0.6482, 0.792, 0.7612, 0.859, 0.7689, 0.9192, 0.756, 0.9858, 0.7443, 0.8948, 0.9075, 0.8991, 0.9138, 0.9426, 0.9058, 0.9849, 0.8968, 0.9224, 0.6188, 0.6858, 0.6082, 0.6939, 0.5948, 0.6835, 0.6111, 0.6711, 0.8275, 0.7193, 0.8202, 0.6589, 0.8335, 0.5925, 0.8445, 0.6838, 0.9571, 0.7937, 0.9515, 0.7499, 0.96, 0.7081, 0.9681, 0.7711, 0.6463, 0.7417, 0.6571, 0.7353, 0.6702, 0.7474, 0.6536, 0.7573, 0.7689, 0.9192, 0.7944, 0.8874, 0.7945, 0.9377, 0.756, 0.9858, 0.9138, 0.9426, 0.9324, 0.9198, 0.9326, 0.952, 0.9058, 0.9849, 0.6082, 0.6939, 0.6138, 0.7141, 0.6034, 0.7147, 0.5948, 0.6835, 0.8202, 0.6589, 0.7944, 0.6903, 0.7945, 0.6399, 0.8335, 0.5925, 0.9515, 0.7499, 0.9324, 0.7717, 0.9326, 0.7394, 0.96, 0.7081, 0.6571, 0.7353, 0.6522, 0.7141, 0.6625, 0.7147, 0.6702, 0.7474, 0.7944, 0.8874, 0.8202, 0.9187, 0.8335, 0.9851, 0.7945, 0.9377, 0.9324, 0.9198, 0.9515, 0.9416, 0.96, 0.9834, 0.9326, 0.952, 0.6138, 0.7141, 0.6088, 0.7353, 0.5958, 0.7474, 0.6034, 0.7147, 0.7944, 0.6903, 0.7689, 0.6584, 0.756, 0.5918, 0.7945, 0.6399, 0.9324, 0.7717, 0.9138, 0.7489, 0.9058, 0.7066, 0.9326, 0.7394, 0.6522, 0.7141, 0.6577, 0.6939, 0.6711, 0.6835, 0.6625, 0.7147, 0.8202, 0.9187, 0.8275, 0.8583, 0.8445, 0.8938, 0.8335, 0.9851, 0.9515, 0.9416, 0.9571, 0.8977, 0.9681, 0.9204, 0.96, 0.9834, 0.6088, 0.7353, 0.6196, 0.7417, 0.6124, 0.7573, 0.5958, 0.7474, 0.7612, 0.7186, 0.7324, 0.7338, 0.7008, 0.7057, 0.7443, 0.6828, 0.9075, 0.7924, 0.8866, 0.8036, 0.8667, 0.7853, 0.8968, 0.7691, 0.6472, 0.6858, 0.6444, 0.6632, 0.6505, 0.6362, 0.6548, 0.6711, 0.7689, 0.6584, 0.7612, 0.7186, 0.7443, 0.6828, 0.756, 0.5918, 0.9138, 0.7489, 0.9075, 0.7924, 0.8968, 0.7691, 0.9058, 0.7066, 0.6577, 0.6939, 0.6472, 0.6858, 0.6548, 0.6711, 0.6711, 0.6835, 0.8275, 0.8583, 0.8564, 0.8426, 0.8882, 0.87, 0.8445, 0.8938, 0.9571, 0.8977, 0.978, 0.8853, 0.9981, 0.9025, 0.9681, 0.9204, 0.6196, 0.7417, 0.6231, 0.7642, 0.6177, 0.792, 0.6124, 0.7573, 0.3045, 0.4702, 0.2782, 0.4118, 0.3472, 0.3733, 0.3606, 0.4029, 0.3795, 0.04143, 0.4168, 0.05949, 0.4175, 0.1949, 0.3985, 0.1857, 0.4168, 0.05949, 0.4539, 0.03996, 0.4362, 0.185, 0.4175, 0.1949, 0.3152, 0.5473, 0.3045, 0.4702, 0.3606, 0.4029, 0.366, 0.4419, 0.352, 0.09706, 0.3795, 0.04143, 0.3985, 0.1857, 0.3846, 0.2139, 0.352, 0.5705, 0.3152, 0.5473, 0.366, 0.4419, 0.3846, 0.4537, 0.3152, 0.1203, 0.352, 0.09706, 0.3846, 0.2139, 0.366, 0.2257, 0.3795, 0.6261, 0.352, 0.5705, 0.3846, 0.4537, 0.3985, 0.4818, 0.3045, 0.1973, 0.3152, 0.1203, 0.366, 0.2257, 0.3606, 0.2646, 0.4168, 0.6081, 0.3795, 0.6261, 0.3985, 0.4818, 0.4175, 0.4727, 0.2782, 0.2557, 0.3045, 0.1973, 0.3606, 0.2646, 0.3472, 0.2942, 0.4539, 0.6276, 0.4168, 0.6081, 0.4175, 0.4727, 0.4362, 0.4826, 0.2872, 0.3338, 0.2782, 0.2557, 0.3472, 0.2942, 0.3518, 0.3338, 0.482, 0.5731, 0.4539, 0.6276, 0.4362, 0.4826, 0.4504, 0.455, 0.2782, 0.4118, 0.2872, 0.3338, 0.3518, 0.3338, 0.3472, 0.3733, 0.4539, 0.03996, 0.482, 0.09447, 0.4504, 0.2126, 0.4362, 0.185, 0.6184, 0.06562, 0.6544, 0.008875, 0.6772, 0.2188, 0.6598, 0.2462, 0.8773, 0.2334, 0.8786, 0.3276, 0.7854, 0.3725, 0.7847, 0.327, 0.8786, 0.3276, 0.897, 0.4134, 0.7942, 0.4137, 0.7854, 0.3725, 0.5748, 0.08902, 0.6184, 0.06562, 0.6598, 0.2462, 0.6388, 0.2575, 0.8429, 0.1728, 0.8773, 0.2334, 0.7847, 0.327, 0.7682, 0.2979, 0.5541, 0.1728, 0.5748, 0.08902, 0.6388, 0.2575, 0.6288, 0.2979, 0.8222, 0.08902, 0.8429, 0.1728, 0.7682, 0.2979, 0.7582, 0.2575, 0.5197, 0.2334, 0.5541, 0.1728, 0.6288, 0.2979, 0.6123, 0.327, 0.7787, 0.06562, 0.8222, 0.08902, 0.7582, 0.2575, 0.7372, 0.2462, 0.5184, 0.3276, 0.5197, 0.2334, 0.6123, 0.327, 0.6116, 0.3725, 0.7427, 0.008875, 0.7787, 0.06562, 0.7372, 0.2462, 0.7198, 0.2188, 0.5, 0.4134, 0.5184, 0.3276, 0.6116, 0.3725, 0.6028, 0.4137, 0.6985, 0.02734, 0.7427, 0.008875, 0.7198, 0.2188, 0.6985, 0.2277, 0.5183, 0.4994, 0.5, 0.4134, 0.6028, 0.4137, 0.6116, 0.4551, 0.6544, 0.008875, 0.6985, 0.02734, 0.6985, 0.2277, 0.6772, 0.2188, 0.897, 0.4134, 0.8788, 0.4994, 0.7855, 0.4551, 0.7942, 0.4137, 0.4044, 0.68, 0.4308, 0.6449, 0.4504, 0.8494, 0.4409, 0.8621, 0.5919, 0.7862, 0.5984, 0.85, 0.5109, 0.9233, 0.5085, 0.9003, 0.5984, 0.85, 0.6146, 0.9055, 0.5167, 0.9432, 0.5109, 0.9233, 0.3741, 0.6946, 0.4044, 0.68, 0.4409, 0.8621, 0.43, 0.8673, 0.5667, 0.7483, 0.5919, 0.7862, 0.5085, 0.9003, 0.4995, 0.8867, 0.3563, 0.7483, 0.3741, 0.6946, 0.43, 0.8673, 0.4235, 0.8867, 0.5489, 0.6946, 0.5667, 0.7483, 0.4995, 0.8867, 0.493, 0.8673, 0.3311, 0.7862, 0.3563, 0.7483, 0.4235, 0.8867, 0.4145, 0.9003, 0.5185, 0.68, 0.5489, 0.6946, 0.493, 0.8673, 0.4821, 0.8621, 0.3246, 0.85, 0.3311, 0.7862, 0.4145, 0.9003, 0.4121, 0.9233, 0.4922, 0.6449, 0.5185, 0.68, 0.4821, 0.8621, 0.4726, 0.8494, 0.3084, 0.9055, 0.3246, 0.85, 0.4121, 0.9233, 0.4063, 0.9432, 0.4615, 0.656, 0.4922, 0.6449, 0.4726, 0.8494, 0.4615, 0.8534, 0.3141, 0.9694, 0.3084, 0.9055, 0.4063, 0.9432, 0.4084, 0.9661, 0.4308, 0.6449, 0.4615, 0.656, 0.4615, 0.8534, 0.4504, 0.8494, 0.6146, 0.9055, 0.6089, 0.9694, 0.5146, 0.9661, 0.5167, 0.9432])
me_cylinder_003.materials.append(mat_spiketrees)
me_cylinder_003.use_remesh_preserve_volume = False
me_cylinder_003.use_remesh_preserve_attributes = False
me_cylinder_003.use_mirror_vertex_groups = False
me_cylinder_003.update()
me_cylinder_004 = bpy.data.meshes.new('Cylinder.004')
me_cylinder_004.from_pydata([(9.906e-08, 0.2146, 0.008126), (-0.0007429, 0.1491, 0.4373), (0.08211, 0.1982, 0.008126), (0.08211, 0.1982, 0.4373), (0.1517, 0.1517, 0.008126), (0.1042, 0.1057, 0.4373), (0.1982, 0.08211, 0.008126), (0.1982, 0.08211, 0.4373), (0.2146, -4.013e-08, 0.008126), (0.1476, 0.000743, 0.4373), (0.1982, -0.08211, 0.008126), (0.1982, -0.08211, 0.4373), (0.1517, -0.1517, 0.008126), (0.1517, -0.1517, 0.4373), (0.08211, -0.1982, 0.008126), (0.08211, -0.1982, 0.4373), (1.315e-07, -0.2146, 0.008126), (-0.0007429, -0.1476, 0.4373), (-0.08211, -0.1982, 0.008126), (-0.08211, -0.1982, 0.4373), (-0.1517, -0.1517, 0.008126), (-0.1057, -0.1042, 0.4373), (-0.1982, -0.08211, 0.008126), (-0.1982, -0.08211, 0.4373), (-0.2146, -2.819e-08, 0.008126), (-0.1491, 0.000743, 0.4373), (-0.1982, 0.08211, 0.008126), (-0.1982, 0.08211, 0.4373), (-0.1517, 0.1517, 0.008126), (-0.1057, 0.1057, 0.4373), (-0.08211, 0.1982, 0.008126), (-0.08211, 0.1982, 0.4373), (-0.0007429, 1.045, 0.4373), (0.5777, 1.395, 0.4373), (0.7374, 0.7389, 0.4373), (1.395, 0.5777, 0.4373), (1.043, 0.000743, 0.4373), (1.395, -0.5777, 0.4373), (0.7374, -0.7374, 0.4373), (0.5777, -1.395, 0.4373), (-0.0007428, -1.043, 0.4373), (-0.5777, -1.395, 0.4373), (-0.7389, -0.7374, 0.4373), (-1.395, -0.5777, 0.4373), (-1.045, 0.0007431, 0.4373), (-1.395, 0.5777, 0.4373), (-0.7389, 0.7389, 0.4373), (-0.5777, 1.395, 0.4373), (1.387e-07, 0.05933, 4.739), (0.0227, 0.05481, 4.739), (0.04195, 0.04195, 4.739), (0.05481, 0.0227, 4.739), (0.05933, 3.515e-08, 4.739), (0.05481, -0.0227, 4.739), (0.04195, -0.04195, 4.739), (0.0227, -0.05481, 4.739), (1.476e-07, -0.05933, 4.739), (-0.0227, -0.05481, 4.739), (-0.04195, -0.04195, 4.739), (-0.05481, -0.0227, 4.739), (-0.05933, 3.845e-08, 4.739), (-0.05481, 0.0227, 4.739), (-0.04195, 0.04195, 4.739), (-0.0227, 0.05481, 4.739), (0.4476, -1.159, 1.482), (0.3185, -0.9393, 2.522), (0.1759, -0.5068, 3.631), (0.005333, -0.4022, 3.632), (0.01196, -0.7529, 2.522), (0.005333, -0.8937, 1.481), (0.005333, 0.7028, 1.481), (0.01196, 0.3521, 2.522), (0.005333, 0.2114, 3.632), (0.1759, 0.313, 3.631), (0.3185, 0.5371, 2.522), (0.4476, 0.9745, 1.482), (-0.4359, 0.9745, 1.482), (-0.2931, 0.5371, 2.522), (-0.1637, 0.313, 3.631), (-0.1637, -0.5068, 3.631), (-0.2931, -0.9393, 2.522), (-0.4359, -1.159, 1.482), (0.2223, 0.1215, 3.632), (0.4026, 0.1903, 2.522), (0.5698, 0.469, 1.481), (-0.2116, -0.3124, 3.632), (-0.3787, -0.5911, 2.522), (-0.5591, -0.6599, 1.481), (0.416, 0.07286, 3.631), (0.7509, 0.1046, 2.522), (1.072, 0.3497, 1.482), (-0.4038, -0.2667, 3.631), (-0.7255, -0.5069, 2.522), (-1.061, -0.5338, 1.482), (0.3121, -0.09543, 3.632), (0.5645, -0.2004, 2.522), (0.8036, -0.09543, 1.481), (-0.3015, -0.09543, 3.632), (-0.5405, -0.2004, 2.522), (-0.7929, -0.09543, 1.481), (0.416, -0.2667, 3.631), (0.7509, -0.5069, 2.522), (1.072, -0.5338, 1.482), (-0.4038, 0.07289, 3.631), (-0.7255, 0.1046, 2.522), (-1.061, 0.3497, 1.482), (0.2223, -0.3124, 3.632), (0.4026, -0.5911, 2.522), (0.5698, -0.6599, 1.481), (-0.2116, 0.1215, 3.632), (-0.3787, 0.1903, 2.522), (-0.5591, 0.469, 1.481), (0.005059, -0.6195, 1.424), (0.2982, 0.6142, 1.424), (-0.2866, -0.7978, 1.424), (0.3787, 0.2825, 1.424), (-0.3686, -0.4648, 1.424), (0.7118, 0.2006, 1.424), (-0.7002, -0.3842, 1.424), (0.5335, -0.0911, 1.424), (-0.5234, -0.0911, 1.424), (0.7118, -0.3842, 1.424), (-0.7002, 0.2006, 1.424), (0.3787, -0.4648, 1.424), (-0.3686, 0.2825, 1.424), (0.2982, -0.7978, 1.424), (0.005059, 0.4373, 1.424), (-0.2866, 0.6142, 1.424), (0.2252, -0.7091, 2.467), (0.01172, -0.5812, 2.467), (0.01172, 0.1882, 2.467), (0.2252, 0.3189, 2.467), (-0.2006, 0.319, 2.467), (-0.2006, -0.7091, 2.467), (0.2838, 0.07553, 2.467), (-0.2603, -0.4686, 2.467), (0.5263, 0.01784, 2.467), (-0.5017, -0.408, 2.467), (0.3964, -0.1965, 2.467), (-0.373, -0.1965, 2.467), (0.5263, -0.408, 2.467), (-0.5017, 0.01785, 2.467), (0.2838, -0.4686, 2.467), (-0.2603, 0.07553, 2.467), (0.1165, -0.3668, 3.579), (0.005509, -0.2971, 3.579), (0.005509, 0.1007, 3.579), (0.1165, 0.1648, 3.579), (-0.1037, 0.1648, 3.579), (-0.1037, -0.3668, 3.579), (0.1462, 0.04245, 3.579), (-0.1352, -0.2389, 3.579), (0.2722, 0.009085, 3.579), (-0.2594, -0.2111, 3.579), (0.2044, -0.09822, 3.579), (-0.1934, -0.09822, 3.579), (0.2722, -0.2111, 3.579), (-0.2594, 0.009141, 3.579), (0.1462, -0.2389, 3.579), (-0.1352, 0.04245, 3.579)], [], [(0, 1, 3, 2), (2, 3, 5, 4), (4, 5, 7, 6), (6, 7, 9, 8), (8, 9, 11, 10), (10, 11, 13, 12), (12, 13, 15, 14), (14, 15, 17, 16), (16, 17, 19, 18), (18, 19, 21, 20), (20, 21, 23, 22), (22, 23, 25, 24), (24, 25, 27, 26), (26, 27, 29, 28), (9, 7, 35, 36), (28, 29, 31, 30), (30, 31, 1, 0), (0, 2, 4, 6, 8, 10, 12, 14, 16, 18, 20, 22, 24, 26, 28, 30), (67, 66, 55, 56), (19, 17, 40, 41), (29, 27, 45, 46), (5, 3, 33, 34), (15, 13, 38, 39), (25, 23, 43, 44), (11, 9, 36, 37), (21, 19, 41, 42), (31, 29, 46, 47), (7, 5, 34, 35), (17, 15, 39, 40), (3, 1, 32, 33), (27, 25, 44, 45), (13, 11, 37, 38), (23, 21, 42, 43), (1, 31, 47, 32), (49, 48, 63, 62, 61, 60, 59, 58, 57, 56, 55, 54, 53, 52, 51, 50), (73, 72, 48, 49), (72, 78, 63, 48), (79, 67, 56, 57), (82, 73, 49, 50), (85, 79, 57, 58), (88, 82, 50, 51), (91, 85, 58, 59), (94, 88, 51, 52), (97, 91, 59, 60), (100, 94, 52, 53), (103, 97, 60, 61), (106, 100, 53, 54), (109, 103, 61, 62), (66, 106, 54, 55), (78, 109, 62, 63), (127, 124, 111, 76), (132, 143, 110, 77), (148, 159, 109, 78), (125, 123, 108, 64), (128, 142, 107, 65), (144, 158, 106, 66), (124, 122, 105, 111), (143, 141, 104, 110), (159, 157, 103, 109), (123, 121, 102, 108), (142, 140, 101, 107), (158, 156, 100, 106), (122, 120, 99, 105), (141, 139, 98, 104), (157, 155, 97, 103), (121, 119, 96, 102), (140, 138, 95, 101), (156, 154, 94, 100), (120, 118, 93, 99), (139, 137, 92, 98), (155, 153, 91, 97), (119, 117, 90, 96), (138, 136, 89, 95), (154, 152, 88, 94), (118, 116, 87, 93), (137, 135, 86, 92), (153, 151, 85, 91), (117, 115, 84, 90), (136, 134, 83, 89), (152, 150, 82, 88), (116, 114, 81, 87), (135, 133, 80, 86), (151, 149, 79, 85), (115, 113, 75, 84), (134, 131, 74, 83), (150, 147, 73, 82), (114, 112, 69, 81), (133, 129, 68, 80), (149, 145, 67, 79), (126, 127, 76, 70), (130, 132, 77, 71), (146, 148, 78, 72), (113, 126, 70, 75), (131, 130, 71, 74), (147, 146, 72, 73), (112, 125, 64, 69), (129, 128, 65, 68), (145, 144, 66, 67), (40, 39, 125, 112), (33, 32, 126, 113), (32, 47, 127, 126), (41, 40, 112, 114), (34, 33, 113, 115), (42, 41, 114, 116), (35, 34, 115, 117), (43, 42, 116, 118), (36, 35, 117, 119), (44, 43, 118, 120), (37, 36, 119, 121), (45, 44, 120, 122), (38, 37, 121, 123), (46, 45, 122, 124), (39, 38, 123, 125), (47, 46, 124, 127), (69, 64, 128, 129), (75, 70, 130, 131), (70, 76, 132, 130), (81, 69, 129, 133), (84, 75, 131, 134), (87, 81, 133, 135), (90, 84, 134, 136), (93, 87, 135, 137), (96, 90, 136, 138), (99, 93, 137, 139), (102, 96, 138, 140), (105, 99, 139, 141), (108, 102, 140, 142), (111, 105, 141, 143), (64, 108, 142, 128), (76, 111, 143, 132), (68, 65, 144, 145), (74, 71, 146, 147), (71, 77, 148, 146), (80, 68, 145, 149), (83, 74, 147, 150), (86, 80, 149, 151), (89, 83, 150, 152), (92, 86, 151, 153), (95, 89, 152, 154), (98, 92, 153, 155), (101, 95, 154, 156), (104, 98, 155, 157), (107, 101, 156, 158), (110, 104, 157, 159), (65, 107, 158, 144), (77, 110, 159, 148)])
_uv = me_cylinder_004.uv_layers.new(name='UVMap')
_uv.uv.foreach_set('vector', [0.1023, 0.8766, 0.1077, 0.955, 0.09935, 0.9561, 0.09509, 0.8784, 0.09509, 0.8784, 0.09935, 0.9561, 0.09119, 0.959, 0.08786, 0.8801, 0.08786, 0.8801, 0.09119, 0.959, 0.08275, 0.9591, 0.08058, 0.881, 0.08058, 0.881, 0.08275, 0.9591, 0.07446, 0.961, 0.07331, 0.8819, 0.07331, 0.8819, 0.07446, 0.961, 0.06603, 0.9601, 0.06603, 0.8819, 0.06603, 0.8819, 0.06603, 0.9601, 0.05874, 0.9601, 0.05874, 0.8819, 0.05874, 0.8819, 0.05874, 0.9601, 0.05146, 0.9601, 0.05146, 0.8819, 0.05146, 0.8819, 0.05146, 0.9601, 0.04302, 0.961, 0.04417, 0.8819, 0.04417, 0.8819, 0.04302, 0.961, 0.03473, 0.9591, 0.0369, 0.881, 0.0369, 0.881, 0.03473, 0.9591, 0.02629, 0.959, 0.02962, 0.8801, 0.02962, 0.8801, 0.02629, 0.959, 0.01813, 0.9561, 0.02239, 0.8784, 0.02239, 0.8784, 0.01813, 0.9561, 0.009762, 0.955, 0.01515, 0.8766, 0.01515, 0.8766, 0.009762, 0.955, 0.00169, 0.9512, 0.007968, 0.8741, 0.007968, 0.8741, 0.00169, 0.9512, -0.006564, 0.9491, 0.0007863, 0.8715, 0.7023, 0.4654, 0.7072, 0.4717, 0.7369, 0.6219, 0.7023, 0.5778, 0.1167, 0.8715, 0.124, 0.9491, 0.1158, 0.9512, 0.1095, 0.8741, 0.1095, 0.8741, 0.1158, 0.9512, 0.1077, 0.955, 0.1023, 0.8766, 0.008199, 0.6622, 0.01493, 0.6563, 0.02222, 0.6563, 0.02895, 0.6622, 0.0341, 0.673, 0.03688, 0.6871, 0.03688, 0.7023, 0.0341, 0.7164, 0.02895, 0.7272, 0.02222, 0.7331, 0.01493, 0.7331, 0.008199, 0.7272, 0.003048, 0.7164, 0.0002601, 0.7023, 0.0002601, 0.6871, 0.003048, 0.673, 0.8965, 0.296, 0.8893, 0.2629, 0.9875, 0.231, 0.988, 0.2351, 0.6904, 0.4366, 0.6934, 0.4468, 0.6398, 0.4468, 0.6187, 0.3744, 0.7086, 0.4336, 0.7072, 0.422, 0.7369, 0.2719, 0.7465, 0.3542, 0.7086, 0.4599, 0.7141, 0.4572, 0.7858, 0.5194, 0.7465, 0.5394, 0.6904, 0.4572, 0.6932, 0.4659, 0.6581, 0.5394, 0.6187, 0.5194, 0.7023, 0.4282, 0.6973, 0.422, 0.6676, 0.2719, 0.7023, 0.3158, 0.6973, 0.4717, 0.7023, 0.4654, 0.7023, 0.5778, 0.6676, 0.6219, 0.696, 0.4336, 0.6904, 0.4366, 0.6187, 0.3744, 0.6581, 0.3542, 0.7141, 0.4366, 0.7086, 0.4336, 0.7465, 0.3542, 0.7858, 0.3744, 0.7072, 0.4717, 0.7086, 0.4599, 0.7465, 0.5394, 0.7369, 0.6219, 0.6934, 0.4468, 0.6904, 0.4572, 0.6187, 0.5194, 0.6398, 0.4468, 0.7141, 0.4572, 0.7112, 0.4468, 0.7648, 0.4468, 0.7858, 0.5194, 0.7072, 0.422, 0.7023, 0.4282, 0.7023, 0.3158, 0.7369, 0.2719, 0.6932, 0.4659, 0.6973, 0.4717, 0.6676, 0.6219, 0.6581, 0.5394, 0.6973, 0.422, 0.696, 0.4336, 0.6581, 0.3542, 0.6676, 0.2719, 0.7112, 0.4468, 0.7141, 0.4366, 0.7858, 0.3744, 0.7648, 0.4468, 0.009616, 0.7502, 0.008192, 0.7532, 0.006331, 0.7548, 0.004316, 0.7548, 0.002455, 0.7532, 0.001031, 0.7502, 0.0002601, 0.7463, 0.0002601, 0.7421, 0.001031, 0.7382, 0.002455, 0.7352, 0.004316, 0.7336, 0.006331, 0.7336, 0.008192, 0.7352, 0.009616, 0.7382, 0.01039, 0.7421, 0.01039, 0.7463, 0.9194, 0.06335, 0.9344, 0.04499, 0.9926, 0.205, 0.9911, 0.2077, 0.9344, 0.04499, 0.9467, 0.01981, 0.9943, 0.2026, 0.9926, 0.205, 0.8997, 0.3315, 0.8965, 0.296, 0.988, 0.2351, 0.9887, 0.2391, 0.9113, 0.09514, 0.9194, 0.06335, 0.9911, 0.2077, 0.9898, 0.211, 0.9113, 0.3585, 0.8997, 0.3315, 0.9887, 0.2391, 0.9898, 0.2426, 0.8997, 0.1221, 0.9113, 0.09514, 0.9898, 0.211, 0.9887, 0.2146, 0.9194, 0.3903, 0.9113, 0.3585, 0.9898, 0.2426, 0.9911, 0.246, 0.8965, 0.1577, 0.8997, 0.1221, 0.9887, 0.2146, 0.988, 0.2185, 0.9344, 0.4086, 0.9194, 0.3903, 0.9911, 0.246, 0.9926, 0.2487, 0.8893, 0.1908, 0.8965, 0.1577, 0.988, 0.2185, 0.9875, 0.2226, 0.9467, 0.4338, 0.9344, 0.4086, 0.9926, 0.2487, 0.9943, 0.2511, 0.8914, 0.2268, 0.8893, 0.1908, 0.9875, 0.2226, 0.9874, 0.2268, 0.9635, 0.4419, 0.9467, 0.4338, 0.9943, 0.2511, 0.9961, 0.2527, 0.8893, 0.2629, 0.8914, 0.2268, 0.9874, 0.2268, 0.9875, 0.231, 0.9467, 0.01981, 0.9635, 0.01175, 0.9961, 0.2009, 0.9943, 0.2026, 0.7324, 0.7338, 0.7471, 0.7878, 0.7231, 0.7874, 0.7008, 0.7057, 0.8866, 0.8036, 0.8966, 0.8437, 0.8812, 0.8429, 0.8667, 0.7853, 0.6444, 0.6632, 0.6342, 0.6728, 0.6348, 0.6511, 0.6505, 0.6362, 0.8564, 0.8426, 0.8412, 0.7888, 0.8652, 0.7888, 0.8882, 0.87, 0.978, 0.8853, 0.9673, 0.8457, 0.9827, 0.8457, 0.9981, 0.9025, 0.6231, 0.7642, 0.633, 0.7531, 0.633, 0.7748, 0.6177, 0.792, 0.7471, 0.7898, 0.7324, 0.8438, 0.7008, 0.8719, 0.7231, 0.7902, 0.8966, 0.8477, 0.8866, 0.8878, 0.8667, 0.9062, 0.8812, 0.8486, 0.6318, 0.6728, 0.6216, 0.6632, 0.6154, 0.6362, 0.6311, 0.6511, 0.8412, 0.7888, 0.8564, 0.7351, 0.8882, 0.7076, 0.8652, 0.7888, 0.9673, 0.8457, 0.978, 0.8062, 0.9981, 0.789, 0.9827, 0.8457, 0.633, 0.7531, 0.6429, 0.7642, 0.6482, 0.792, 0.633, 0.7748, 0.7324, 0.8438, 0.7612, 0.859, 0.7443, 0.8948, 0.7008, 0.8719, 0.8866, 0.8878, 0.9075, 0.8991, 0.8968, 0.9224, 0.8667, 0.9062, 0.6216, 0.6632, 0.6188, 0.6858, 0.6111, 0.6711, 0.6154, 0.6362, 0.8564, 0.7351, 0.8275, 0.7193, 0.8445, 0.6838, 0.8882, 0.7076, 0.978, 0.8062, 0.9571, 0.7937, 0.9681, 0.7711, 0.9981, 0.789, 0.6429, 0.7642, 0.6463, 0.7417, 0.6536, 0.7573, 0.6482, 0.792, 0.7612, 0.859, 0.7689, 0.9192, 0.756, 0.9858, 0.7443, 0.8948, 0.9075, 0.8991, 0.9138, 0.9426, 0.9058, 0.9849, 0.8968, 0.9224, 0.6188, 0.6858, 0.6082, 0.6939, 0.5948, 0.6835, 0.6111, 0.6711, 0.8275, 0.7193, 0.8202, 0.6589, 0.8335, 0.5925, 0.8445, 0.6838, 0.9571, 0.7937, 0.9515, 0.7499, 0.96, 0.7081, 0.9681, 0.7711, 0.6463, 0.7417, 0.6571, 0.7353, 0.6702, 0.7474, 0.6536, 0.7573, 0.7689, 0.9192, 0.7944, 0.8874, 0.7945, 0.9377, 0.756, 0.9858, 0.9138, 0.9426, 0.9324, 0.9198, 0.9326, 0.952, 0.9058, 0.9849, 0.6082, 0.6939, 0.6138, 0.7141, 0.6034, 0.7147, 0.5948, 0.6835, 0.8202, 0.6589, 0.7944, 0.6903, 0.7945, 0.6399, 0.8335, 0.5925, 0.9515, 0.7499, 0.9324, 0.7717, 0.9326, 0.7394, 0.96, 0.7081, 0.6571, 0.7353, 0.6522, 0.7141, 0.6625, 0.7147, 0.6702, 0.7474, 0.7944, 0.8874, 0.8202, 0.9187, 0.8335, 0.9851, 0.7945, 0.9377, 0.9324, 0.9198, 0.9515, 0.9416, 0.96, 0.9834, 0.9326, 0.952, 0.6138, 0.7141, 0.6088, 0.7353, 0.5958, 0.7474, 0.6034, 0.7147, 0.7944, 0.6903, 0.7689, 0.6584, 0.756, 0.5918, 0.7945, 0.6399, 0.9324, 0.7717, 0.9138, 0.7489, 0.9058, 0.7066, 0.9326, 0.7394, 0.6522, 0.7141, 0.6577, 0.6939, 0.6711, 0.6835, 0.6625, 0.7147, 0.8202, 0.9187, 0.8275, 0.8583, 0.8445, 0.8938, 0.8335, 0.9851, 0.9515, 0.9416, 0.9571, 0.8977, 0.9681, 0.9204, 0.96, 0.9834, 0.6088, 0.7353, 0.6196, 0.7417, 0.6124, 0.7573, 0.5958, 0.7474, 0.7612, 0.7186, 0.7324, 0.7338, 0.7008, 0.7057, 0.7443, 0.6828, 0.9075, 0.7924, 0.8866, 0.8036, 0.8667, 0.7853, 0.8968, 0.7691, 0.6472, 0.6858, 0.6444, 0.6632, 0.6505, 0.6362, 0.6548, 0.6711, 0.7689, 0.6584, 0.7612, 0.7186, 0.7443, 0.6828, 0.756, 0.5918, 0.9138, 0.7489, 0.9075, 0.7924, 0.8968, 0.7691, 0.9058, 0.7066, 0.6577, 0.6939, 0.6472, 0.6858, 0.6548, 0.6711, 0.6711, 0.6835, 0.8275, 0.8583, 0.8564, 0.8426, 0.8882, 0.87, 0.8445, 0.8938, 0.9571, 0.8977, 0.978, 0.8853, 0.9981, 0.9025, 0.9681, 0.9204, 0.6196, 0.7417, 0.6231, 0.7642, 0.6177, 0.792, 0.6124, 0.7573, 0.3045, 0.4702, 0.2782, 0.4118, 0.3472, 0.3733, 0.3606, 0.4029, 0.3795, 0.04143, 0.4168, 0.05949, 0.4175, 0.1949, 0.3985, 0.1857, 0.4168, 0.05949, 0.4539, 0.03996, 0.4362, 0.185, 0.4175, 0.1949, 0.3152, 0.5473, 0.3045, 0.4702, 0.3606, 0.4029, 0.366, 0.4419, 0.352, 0.09706, 0.3795, 0.04143, 0.3985, 0.1857, 0.3846, 0.2139, 0.352, 0.5705, 0.3152, 0.5473, 0.366, 0.4419, 0.3846, 0.4537, 0.3152, 0.1203, 0.352, 0.09706, 0.3846, 0.2139, 0.366, 0.2257, 0.3795, 0.6261, 0.352, 0.5705, 0.3846, 0.4537, 0.3985, 0.4818, 0.3045, 0.1973, 0.3152, 0.1203, 0.366, 0.2257, 0.3606, 0.2646, 0.4168, 0.6081, 0.3795, 0.6261, 0.3985, 0.4818, 0.4175, 0.4727, 0.2782, 0.2557, 0.3045, 0.1973, 0.3606, 0.2646, 0.3472, 0.2942, 0.4539, 0.6276, 0.4168, 0.6081, 0.4175, 0.4727, 0.4362, 0.4826, 0.2872, 0.3338, 0.2782, 0.2557, 0.3472, 0.2942, 0.3518, 0.3338, 0.482, 0.5731, 0.4539, 0.6276, 0.4362, 0.4826, 0.4504, 0.455, 0.2782, 0.4118, 0.2872, 0.3338, 0.3518, 0.3338, 0.3472, 0.3733, 0.4539, 0.03996, 0.482, 0.09447, 0.4504, 0.2126, 0.4362, 0.185, 0.6184, 0.06562, 0.6544, 0.008875, 0.6772, 0.2188, 0.6598, 0.2462, 0.8773, 0.2334, 0.8786, 0.3276, 0.7854, 0.3725, 0.7847, 0.327, 0.8786, 0.3276, 0.897, 0.4134, 0.7942, 0.4137, 0.7854, 0.3725, 0.5748, 0.08902, 0.6184, 0.06562, 0.6598, 0.2462, 0.6388, 0.2575, 0.8429, 0.1728, 0.8773, 0.2334, 0.7847, 0.327, 0.7682, 0.2979, 0.5541, 0.1728, 0.5748, 0.08902, 0.6388, 0.2575, 0.6288, 0.2979, 0.8222, 0.08902, 0.8429, 0.1728, 0.7682, 0.2979, 0.7582, 0.2575, 0.5197, 0.2334, 0.5541, 0.1728, 0.6288, 0.2979, 0.6123, 0.327, 0.7787, 0.06562, 0.8222, 0.08902, 0.7582, 0.2575, 0.7372, 0.2462, 0.5184, 0.3276, 0.5197, 0.2334, 0.6123, 0.327, 0.6116, 0.3725, 0.7427, 0.008875, 0.7787, 0.06562, 0.7372, 0.2462, 0.7198, 0.2188, 0.5, 0.4134, 0.5184, 0.3276, 0.6116, 0.3725, 0.6028, 0.4137, 0.6985, 0.02734, 0.7427, 0.008875, 0.7198, 0.2188, 0.6985, 0.2277, 0.5183, 0.4994, 0.5, 0.4134, 0.6028, 0.4137, 0.6116, 0.4551, 0.6544, 0.008875, 0.6985, 0.02734, 0.6985, 0.2277, 0.6772, 0.2188, 0.897, 0.4134, 0.8788, 0.4994, 0.7855, 0.4551, 0.7942, 0.4137, 0.4044, 0.68, 0.4308, 0.6449, 0.4504, 0.8494, 0.4409, 0.8621, 0.5919, 0.7862, 0.5984, 0.85, 0.5109, 0.9233, 0.5085, 0.9003, 0.5984, 0.85, 0.6146, 0.9055, 0.5167, 0.9432, 0.5109, 0.9233, 0.3741, 0.6946, 0.4044, 0.68, 0.4409, 0.8621, 0.43, 0.8673, 0.5667, 0.7483, 0.5919, 0.7862, 0.5085, 0.9003, 0.4995, 0.8867, 0.3563, 0.7483, 0.3741, 0.6946, 0.43, 0.8673, 0.4235, 0.8867, 0.5489, 0.6946, 0.5667, 0.7483, 0.4995, 0.8867, 0.493, 0.8673, 0.3311, 0.7862, 0.3563, 0.7483, 0.4235, 0.8867, 0.4145, 0.9003, 0.5185, 0.68, 0.5489, 0.6946, 0.493, 0.8673, 0.4821, 0.8621, 0.3246, 0.85, 0.3311, 0.7862, 0.4145, 0.9003, 0.4121, 0.9233, 0.4922, 0.6449, 0.5185, 0.68, 0.4821, 0.8621, 0.4726, 0.8494, 0.3084, 0.9055, 0.3246, 0.85, 0.4121, 0.9233, 0.4063, 0.9432, 0.4615, 0.656, 0.4922, 0.6449, 0.4726, 0.8494, 0.4615, 0.8534, 0.3141, 0.9694, 0.3084, 0.9055, 0.4063, 0.9432, 0.4084, 0.9661, 0.4308, 0.6449, 0.4615, 0.656, 0.4615, 0.8534, 0.4504, 0.8494, 0.6146, 0.9055, 0.6089, 0.9694, 0.5146, 0.9661, 0.5167, 0.9432])
me_cylinder_004.materials.append(mat_spiketrees)
me_cylinder_004.use_remesh_preserve_volume = False
me_cylinder_004.use_remesh_preserve_attributes = False
me_cylinder_004.use_mirror_vertex_groups = False
me_cylinder_004.update()

# ---- objects
ob_tent = bpy.data.objects.new('Tent', me_plane)
ob_lamp = bpy.data.objects.new('Lamp', light_lamp)
ob_camera = bpy.data.objects.new('Camera', cam_camera)
ob_plainblock1 = bpy.data.objects.new('PlainBlock1', me_plane_002)
ob_fireplace = bpy.data.objects.new('Fireplace', me_sphere_001)
ob_cylinder_003 = bpy.data.objects.new('Cylinder.003', me_cylinder_003)
ob_cylinder_004 = bpy.data.objects.new('Cylinder.004', me_cylinder_004)

# ---- transforms, parenting, visibility, modifiers, constraints
ob_tent.location = (0.0, -0.9423, -0.3639)
ob_tent.rotation_euler = (-0.04648, -5.451e-18, 1.865e-19)
ob_tent.scale = (1.179, 1.179, 1.179)
ob_tent.lineart.crease_threshold = 0.0
ob_lamp.location = (-2.213, 3.044, 5.904)
ob_lamp.rotation_euler = (0.6503, 0.05522, 3.962)
ob_lamp.lock_rotations_4d = False
ob_lamp.empty_display_type = 'ARROWS'
ob_lamp.color = (0.0, 0.0, 0.0, 0.0)
ob_lamp.lineart.crease_threshold = 0.0
ob_camera.location = (11.1, 16.02, 6.304)
ob_camera.rotation_euler = (1.321, -0.0002057, 2.508)
ob_camera.lock_rotations_4d = False
ob_camera.empty_display_type = 'ARROWS'
ob_camera.color = (0.0, 0.0, 0.0, 0.0)
ob_camera.display_type = 'WIRE'
ob_camera.lineart.crease_threshold = 0.0
ob_plainblock1.location = (1.16, -0.5425, -0.02244)
ob_plainblock1.scale = (0.8093, 0.8093, 0.5495)
ob_plainblock1.hide_render = True
ob_plainblock1.lineart.crease_threshold = 0.0
ob_fireplace.location = (-2.742, 1.26, -0.1059)
ob_fireplace.rotation_euler = (-0.0, 1.571, 0.0)
ob_fireplace.scale = (0.6051, 0.6051, 0.6051)
ob_fireplace.lineart.crease_threshold = 0.0
ob_cylinder_003.location = (-4.12, -3.213, -0.2126)
ob_cylinder_003.rotation_euler = (0.0, -0.0, 0.633)
ob_cylinder_003.scale = (1.211, 1.211, 1.211)
ob_cylinder_003.lineart.crease_threshold = 0.0
ob_cylinder_004.location = (-5.95, -0.504, -0.2126)
ob_cylinder_004.rotation_euler = (0.0, -0.0, 1.697)
ob_cylinder_004.scale = (1.211, 1.211, 1.211)
ob_cylinder_004.lineart.crease_threshold = 0.0

# ---- collection membership
col_collection_1.objects.link(ob_tent)
col_collection_1.objects.link(ob_lamp)
col_collection_1.objects.link(ob_camera)
col_collection_1.objects.link(ob_plainblock1)
col_collection_1.objects.link(ob_fireplace)
col_collection_1.objects.link(ob_cylinder_003)
col_collection_1.objects.link(ob_cylinder_004)

# ---- scene / render settings (as saved in the file)
scene.camera = ob_camera
scene.frame_start = 1; scene.frame_end = 250; scene.frame_set(1)
scene.render.engine = 'CYCLES'
scene.render.resolution_percentage = 50
scene.render.dither_intensity = 0.0
scene.render.film_transparent = True
scene.cycles.use_denoising = False
scene.cycles.samples = 128
scene.cycles.sampling_pattern = 'TABULATED_SOBOL'
scene.cycles.use_adaptive_sampling = False
scene.cycles.use_light_tree = False
scene.cycles.blur_glossy = 0.0
scene.cycles.sample_clamp_indirect = 0.0
scene.view_settings.view_transform = 'Standard'
bpy.context.view_layer.update()
